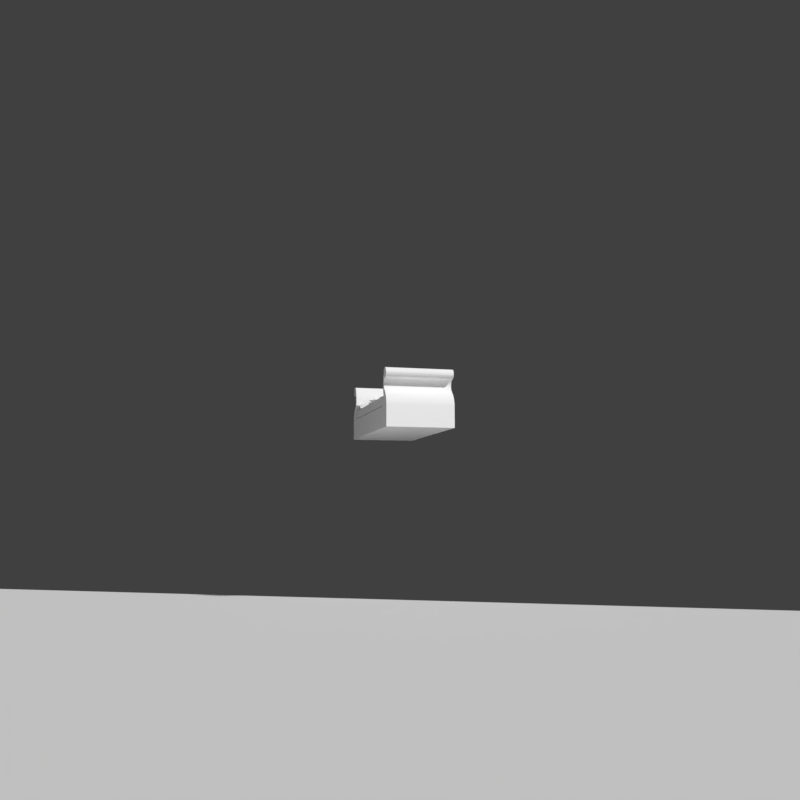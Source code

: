 # Source: nonmanifold.blend  (saved by Blender 2.79.0; exported with 4.5.12 LTS)
import bpy
from mathutils import Matrix  # noqa: F401  (used for matrix-valued properties, if any)

bpy.ops.wm.read_factory_settings(use_empty=True)
scene = bpy.context.scene
scene.name = 'Scene'

# ---- collections
col_collection_1 = bpy.data.collections.new('Collection 1'); scene.collection.children.link(col_collection_1)

# ---- materials (node trees are filled in below, after node groups)
mat_material_1_0 = bpy.data.materials.new('material_1_0')
mat_material_1_0.alpha_threshold = 0.0
mat_material_1_0.use_transparent_shadow = False
mat_material_1_0.diffuse_color = (0.0, 0.0, 0.0, 1.0)
mat_material_1_0.specular_color = (0.4, 0.4, 0.4)
mat_material_1_0.roughness = 0.5
mat_material_1_0.specular_intensity = 1.0
mat_material_0_1_8 = bpy.data.materials.new('material_0_1_8')
mat_material_0_1_8.alpha_threshold = 0.0
mat_material_0_1_8.use_transparent_shadow = False
mat_material_0_1_8.diffuse_color = (1.0, 1.0, 1.0, 1.0)
mat_material_0_1_8.specular_color = (0.4, 0.4, 0.4)
mat_material_0_1_8.roughness = 0.5
mat_material_0_1_8.specular_intensity = 1.0
mat_material_2_2_8 = bpy.data.materials.new('material_2_2_8')
mat_material_2_2_8.alpha_threshold = 0.0
mat_material_2_2_8.use_transparent_shadow = False
mat_material_2_2_8.diffuse_color = (1.0, 1.0, 1.0, 1.0)
mat_material_2_2_8.specular_color = (0.4, 0.4, 0.4)
mat_material_2_2_8.roughness = 0.5
mat_material_2_2_8.specular_intensity = 1.0

# ---- node groups
ng_auto_smooth = bpy.data.node_groups.new('Auto Smooth', 'GeometryNodeTree')
_s = ng_auto_smooth.interface.new_socket(name='Geometry', in_out='OUTPUT', socket_type='NodeSocketGeometry')
_s = ng_auto_smooth.interface.new_socket(name='Geometry', in_out='INPUT', socket_type='NodeSocketGeometry')
_s = ng_auto_smooth.interface.new_socket(name='Angle', in_out='INPUT', socket_type='NodeSocketFloat')
_s.subtype = 'ANGLE'
_s.min_value = 0.0
_s.max_value = 3.142
ng_auto_smooth.is_modifier = True
_N = ng_auto_smooth.nodes; _L = ng_auto_smooth.links
n0 = _N.new('NodeGroupOutput'); n0.name = 'Group Output'; n0.location = (480, -100)
n1 = _N.new('NodeGroupInput'); n1.name = 'Group Input'; n1.location = (-420, -300)
n2 = _N.new('NodeGroupInput'); n2.name = 'Group Input.001'; n2.location = (-60, -100)
n3 = _N.new('GeometryNodeSetShadeSmooth'); n3.name = 'Set Shade Smooth'; n3.location = (120, -100)
n3.domain = 'EDGE'
n4 = _N.new('GeometryNodeSetShadeSmooth'); n4.name = 'Set Shade Smooth.001'; n4.location = (300, -100)
n5 = _N.new('GeometryNodeInputMeshEdgeAngle'); n5.name = 'Edge Angle'; n5.location = (-420, -220)
n6 = _N.new('GeometryNodeInputEdgeSmooth'); n6.name = 'Is Edge Smooth'; n6.location = (-60, -160)
n7 = _N.new('GeometryNodeInputShadeSmooth'); n7.name = 'Is Face Smooth'; n7.location = (-240, -340)
n8 = _N.new('FunctionNodeBooleanMath'); n8.name = 'Boolean Math'; n8.location = (-60, -220)
n9 = _N.new('FunctionNodeCompare'); n9.name = 'Compare'; n9.location = (-240, -180)
n9.operation = 'LESS_EQUAL'
_L.new(n5.outputs[0], n9.inputs[0])
_L.new(n4.outputs[0], n0.inputs[0])
_L.new(n1.outputs[1], n9.inputs[1])
_L.new(n9.outputs[0], n8.inputs[0])
_L.new(n7.outputs[0], n8.inputs[1])
_L.new(n2.outputs[0], n3.inputs[0])
_L.new(n6.outputs[0], n3.inputs[1])
_L.new(n3.outputs[0], n4.inputs[0])
_L.new(n8.outputs[0], n3.inputs[2])
n0.is_active_output = True

# ---- material node trees

# ---- world
world_world = bpy.data.worlds.new('World'); scene.world = world_world
world_world.color = (0.05088, 0.05088, 0.05088)
world_world.use_sun_shadow = False
world_world.sun_shadow_jitter_overblur = 0.0
world_world.cycles.sampling_method = 'MANUAL'

# ---- cameras
cam_camera_001 = bpy.data.cameras.new('Camera.001')
cam_camera_001.clip_start = 0.01
cam_camera_001.clip_end = 170.0
cam_camera_001.lens = 35.0
cam_camera_001.sensor_width = 32.0
cam_camera_001.sensor_height = 18.0
cam_camera_001.display_size = 2.0
cam_camera_001.dof.focus_distance = 0.0
cam_camera_001.dof.aperture_fstop = 128.0
cam_camera_001.dof.aperture_blades = 6

# ---- meshes
me_cube_001 = bpy.data.meshes.new('Cube.001')
me_cube_001.from_pydata([(-0.05, -0.05, -0.05), (-0.05, -0.05, 0.05), (-0.05, 0.05, -0.05), (-0.05, 0.05, 0.05), (0.05, -0.05, -0.05), (0.05, -0.05, 0.05), (0.05, 0.05, -0.05), (0.05, 0.05, 0.05)], [], [(0, 1, 3, 2), (2, 3, 7, 6), (6, 7, 5, 4), (4, 5, 1, 0), (2, 6, 4, 0), (7, 3, 1, 5)])
me_cube_001.use_remesh_preserve_volume = False
me_cube_001.use_remesh_preserve_attributes = False
me_cube_001.use_mirror_vertex_groups = False
me_cube_001.update()
me_mesh11_mesh11_geometry = bpy.data.meshes.new('mesh11_mesh11-geometry')
me_mesh11_mesh11_geometry.from_pydata([(0.3486, -0.1098, -0.185), (-0.3404, -0.1099, -0.1858), (-0.3457, -0.1953, 0.1814), (0.3456, -0.1953, -0.185), (0.3456, -0.1953, 0.1814), (-0.3457, -0.1953, -0.185), (0.3496, -0.08067, 0.1814), (-0.3416, -0.08067, -0.185), (-0.3447, -0.1676, 0.1814), (-0.3416, -0.08067, 0.1814), (0.3496, -0.08067, -0.185), (-0.3444, -0.1601, 0.1814), (-0.3431, -0.1225, 0.1814), (-0.3428, -0.1151, 0.1814), (0.2585, -0.02477, 0.1796), (0.2585, -0.02477, 0.1176), (0.2976, -0.01832, 0.162), (0.3366, -0.007871, 0.162), (0.3596, 0.002329, 0.1796), (0.3596, 0.002329, 0.1159), (0.3596, 0.002329, -0.1157), (0.3596, 0.002329, -0.1794), (0.3285, -0.005998, -0.1725), (0.2895, -0.01644, -0.1725), (0.2585, -0.02477, -0.1831), (0.2585, -0.02477, -0.1191), (-0.2564, -0.01931, -0.1831), (-0.2564, -0.01931, -0.1211), (-0.2955, -0.01285, -0.1655), (-0.3345, -0.002408, -0.1655), (-0.3575, 0.007792, -0.1831), (-0.3575, 0.007792, -0.1193), (-0.3575, 0.007792, 0.1122), (-0.3575, 0.007792, 0.176), (-0.3264, -0.0005342, 0.169), (-0.2875, -0.01098, 0.169), (-0.2564, -0.01931, 0.1796), (-0.2564, -0.01931, 0.1157), (-0.332, 0.03398, -0.1035), (-0.332, 0.03398, -0.06707), (-0.2726, 0.01686, -0.09314), (-0.2135, -0.00467, -0.09314), (-0.1785, -0.02188, -0.1035), (-0.1785, -0.02188, -0.06605), (-0.1785, -0.02188, 0.06989), (-0.1785, -0.02188, 0.1073), (-0.2256, -0.004717, 0.1033), (-0.2848, 0.01681, 0.1033), (-0.332, 0.03398, 0.1095), (-0.332, 0.03398, 0.07192), (0.3386, 0.04308, 0.1174), (0.3386, 0.04308, 0.08101), (0.2807, 0.02166, 0.1071), (0.2233, -0.004146, 0.1071), (0.1896, -0.02388, 0.1174), (0.1896, -0.02388, 0.08), (0.1896, -0.02388, -0.05594), (0.1896, -0.02388, -0.09337), (0.2354, -0.003303, -0.08931), (0.2928, 0.0225, -0.08931), (0.3386, 0.04308, -0.09553), (0.3386, 0.04308, -0.05797), (0.3468, -0.1607, -0.185), (-0.3404, -0.1607, -0.185), (0.347, -0.1537, -0.185), (-0.3404, -0.1517, -0.1858), (0.409, 0.0637, 0.1819), (0.3946, 0.0637, 0.1819), (0.4018, 0.06276, 0.1819), (0.4156, 0.06647, 0.1819), (0.4018, 0.06276, -0.1845), (0.409, 0.0637, -0.1845), (0.4156, 0.06647, -0.1845), (0.3661, 0.0711, 0.1819), (0.3946, 0.0637, -0.1845), (0.4214, 0.07086, -0.1845), (0.3633, 0.06102, 0.1819), (0.4214, 0.07086, 0.1819), (0.3902, 0.05918, -0.1845), (0.3661, 0.0711, -0.1845), (0.3902, 0.05918, 0.1819), (0.4257, 0.07659, 0.1819), (0.3633, 0.06102, -0.1845), (0.4257, 0.07659, -0.1845), (0.3865, 0.05404, 0.1819), (0.3697, 0.08092, 0.1819), (0.3865, 0.05404, -0.1845), (0.3697, 0.08092, -0.1845), (0.3613, 0.05074, 0.1819), (0.4285, 0.08326, 0.1819), (0.3613, 0.05074, -0.1845), (0.4285, 0.08326, -0.1845), (0.3835, 0.04841, 0.1819), (0.3835, 0.04841, -0.1845), (0.3751, 0.09758, -0.1845), (0.3751, 0.09758, 0.1819), (0.3815, 0.04241, 0.1819), (0.3601, 0.04034, 0.1819), (0.4295, 0.09042, 0.1819), (0.3815, 0.04241, -0.1845), (0.4295, 0.09042, -0.1845), (0.3601, 0.04034, -0.1845), (0.3778, 0.1043, -0.1845), (0.4285, 0.09758, 0.1819), (0.4285, 0.09758, -0.1845), (0.3803, 0.03617, 0.1819), (0.3803, 0.03617, -0.1845), (0.3598, 0.02987, 0.1819), (0.3778, 0.1043, 0.1819), (0.4257, 0.1043, 0.1819), (0.3598, 0.02987, -0.1845), (0.3822, 0.11, -0.1845), (0.4257, 0.1043, -0.1845), (0.3801, 0.02983, 0.1819), (0.3801, 0.02983, -0.1845), (0.3603, 0.01942, 0.1819), (0.4214, 0.11, 0.1819), (0.3822, 0.11, 0.1819), (0.3809, 0.02353, 0.1819), (0.3603, 0.01942, -0.1845), (0.388, 0.1144, 0.1819), (0.4214, 0.11, -0.1845), (0.3809, 0.02353, -0.1845), (0.3616, 0.009033, 0.1819), (0.3825, 0.01741, 0.1819), (0.4156, 0.1144, 0.1819), (0.388, 0.1144, -0.1845), (0.3825, 0.01741, -0.1845), (0.3616, 0.009033, -0.1845), (0.3851, 0.0116, 0.1819), (0.4156, 0.1144, -0.1845), (0.3946, 0.1171, 0.1819), (0.409, 0.1171, 0.1819), (0.3851, 0.0116, -0.1845), (0.3638, -0.00121, 0.1819), (0.3885, 0.006234, 0.1819), (0.409, 0.1171, -0.1845), (0.3946, 0.1171, -0.1845), (0.3885, 0.006234, -0.1845), (0.3638, -0.00121, -0.1845), (0.3926, 0.001428, 0.1819), (0.4018, 0.1181, 0.1819), (0.4018, 0.1181, -0.1845), (0.3926, 0.001428, -0.1845), (0.3667, -0.01125, 0.1819), (0.3974, -0.00271, 0.1819), (0.3974, -0.00271, -0.1845), (0.3667, -0.01125, -0.1845), (0.4034, -0.007458, 0.1819), (0.4034, -0.007458, -0.1845), (0.3705, -0.02101, 0.1819), (0.4085, -0.01219, 0.1819), (0.4085, -0.01219, -0.1845), (0.3705, -0.02101, -0.1845), (0.4133, -0.01725, 0.1819), (0.4133, -0.01725, -0.1845), (0.3751, -0.03044, 0.1819), (0.4178, -0.02263, 0.1819), (0.4178, -0.02263, -0.1845), (0.3751, -0.03044, -0.1845), (0.4218, -0.02829, 0.1819), (0.4218, -0.02829, -0.1845), (0.3746, -0.0356, 0.1819), (0.4255, -0.03422, 0.1819), (0.4255, -0.03422, -0.1845), (0.3746, -0.0356, -0.1845), (0.3736, -0.04069, 0.1819), (0.4288, -0.04038, 0.1819), (0.4288, -0.04038, -0.1845), (0.3736, -0.04069, -0.1845), (0.3723, -0.04568, 0.1819), (0.4317, -0.04675, -0.1845), (0.3723, -0.04568, -0.1845), (0.4317, -0.04675, 0.1819), (0.3705, -0.05054, 0.1819), (0.4341, -0.0533, -0.1845), (0.3705, -0.05054, -0.1845), (0.4341, -0.0533, 0.1819), (0.3683, -0.05523, 0.1819), (0.436, -0.06, -0.1845), (0.3683, -0.05523, -0.1845), (0.3657, -0.05972, 0.1819), (0.436, -0.06, 0.1819), (0.3657, -0.05972, -0.1845), (0.4375, -0.06681, -0.1845), (0.3627, -0.06397, -0.1845), (0.3627, -0.06397, 0.1819), (0.4375, -0.06681, 0.1819), (0.4386, -0.07372, -0.1845), (0.3594, -0.06795, -0.1845), (0.3594, -0.06795, 0.1819), (0.4386, -0.07372, 0.1819), (0.3558, -0.07164, -0.1845), (0.3558, -0.07164, 0.1819), (0.4392, -0.08067, -0.1845), (0.3518, -0.075, -0.1845), (0.3518, -0.075, 0.1819), (0.4392, -0.08067, 0.1819), (0.3476, -0.07802, -0.1845), (0.3476, -0.07802, 0.1819), (0.4392, -0.1953, -0.1845), (0.3432, -0.08067, -0.1845), (0.3432, -0.08067, 0.1819), (0.4392, -0.1953, 0.1819), (0.3432, -0.1953, 0.1819), (0.3432, -0.1953, -0.1845), (0.4392, -0.1953, -0.1845), (0.4392, -0.1953, 0.1819), (0.4392, -0.08067, -0.1845), (0.3432, -0.1953, -0.1845), (0.3432, -0.1953, 0.1819), (0.4392, -0.08067, 0.1819), (0.4386, -0.07372, -0.1845), (0.3432, -0.08067, -0.1845), (0.3432, -0.08067, 0.1819), (0.4386, -0.07372, 0.1819), (0.4375, -0.06681, -0.1845), (0.3476, -0.07802, -0.1845), (0.3476, -0.07802, 0.1819), (0.4375, -0.06681, 0.1819), (0.436, -0.06, -0.1845), (0.3518, -0.075, -0.1845), (0.3518, -0.075, 0.1819), (0.436, -0.06, 0.1819), (0.4341, -0.0533, -0.1845), (0.3558, -0.07164, -0.1845), (0.3558, -0.07164, 0.1819), (0.4341, -0.0533, 0.1819), (0.4317, -0.04675, -0.1845), (0.3594, -0.06795, -0.1845), (0.3594, -0.06795, 0.1819), (0.4317, -0.04675, 0.1819), (0.4288, -0.04038, -0.1845), (0.3627, -0.06397, -0.1845), (0.3627, -0.06397, 0.1819), (0.4288, -0.04038, 0.1819), (0.4255, -0.03422, -0.1845), (0.3657, -0.05972, -0.1845), (0.3657, -0.05972, 0.1819), (0.4255, -0.03422, 0.1819), (0.4218, -0.02829, -0.1845), (0.3683, -0.05523, -0.1845), (0.3683, -0.05523, 0.1819), (0.4218, -0.02829, 0.1819), (0.4178, -0.02263, -0.1845), (0.3705, -0.05054, -0.1845), (0.3705, -0.05054, 0.1819), (0.4178, -0.02263, 0.1819), (0.4133, -0.01725, -0.1845), (0.3723, -0.04568, -0.1845), (0.3723, -0.04568, 0.1819), (0.4133, -0.01725, 0.1819), (0.4085, -0.01219, -0.1845), (0.3736, -0.04069, -0.1845), (0.3736, -0.04069, 0.1819), (0.4085, -0.01219, 0.1819), (0.4034, -0.007458, -0.1845), (0.3746, -0.0356, -0.1845), (0.3746, -0.0356, 0.1819), (0.4034, -0.007458, 0.1819), (0.3751, -0.03044, -0.1845), (0.3751, -0.03044, 0.1819), (0.3705, -0.02101, -0.1845), (0.3705, -0.02101, 0.1819), (0.3667, -0.01125, -0.1845), (0.3667, -0.01125, 0.1819), (0.3638, -0.00121, -0.1845), (0.3638, -0.00121, 0.1819), (0.3616, 0.009033, -0.1845), (0.3616, 0.009033, 0.1819), (0.3603, 0.01942, -0.1845), (0.3603, 0.01942, 0.1819), (0.3598, 0.02987, -0.1845), (0.3598, 0.02987, 0.1819), (0.3601, 0.04034, -0.1845), (0.3601, 0.04034, 0.1819), (0.3613, 0.05074, -0.1845), (0.3613, 0.05074, 0.1819), (0.3633, 0.06102, -0.1845), (0.3633, 0.06102, 0.1819), (0.3661, 0.0711, -0.1845), (0.3661, 0.0711, 0.1819), (0.3697, 0.08092, -0.1845), (0.3697, 0.08092, 0.1819), (0.3751, 0.09758, -0.1845), (0.3751, 0.09758, 0.1819), (0.3778, 0.1043, -0.1845), (0.3778, 0.1043, 0.1819), (0.3822, 0.11, -0.1845), (0.3822, 0.11, 0.1819), (0.388, 0.1144, -0.1845), (0.388, 0.1144, 0.1819), (0.3946, 0.1171, -0.1845), (0.3946, 0.1171, 0.1819), (0.4018, 0.1181, -0.1845), (0.4018, 0.1181, 0.1819), (0.409, 0.1171, -0.1845), (0.409, 0.1171, 0.1819), (0.4156, 0.1144, -0.1845), (0.4156, 0.1144, 0.1819), (0.4214, 0.11, -0.1845), (0.4214, 0.11, 0.1819), (0.4257, 0.1043, -0.1845), (0.4257, 0.1043, 0.1819), (0.4285, 0.09758, -0.1845), (0.4285, 0.09758, 0.1819), (0.4295, 0.09042, -0.1845), (0.4295, 0.09042, 0.1819), (0.4285, 0.08326, -0.1845), (0.4285, 0.08326, 0.1819), (0.4257, 0.07659, -0.1845), (0.4257, 0.07659, 0.1819), (0.4214, 0.07086, -0.1845), (0.4214, 0.07086, 0.1819), (0.4156, 0.06647, -0.1845), (0.4156, 0.06647, 0.1819), (0.409, 0.0637, -0.1845), (0.409, 0.0637, 0.1819), (0.4018, 0.06276, -0.1845), (0.4018, 0.06276, 0.1819), (0.3946, 0.0637, -0.1845), (0.3946, 0.0637, 0.1819), (0.3902, 0.05918, -0.1845), (0.3902, 0.05918, 0.1819), (0.3865, 0.05404, -0.1845), (0.3865, 0.05404, 0.1819), (0.3835, 0.04841, -0.1845), (0.3835, 0.04841, 0.1819), (0.3815, 0.04241, -0.1845), (0.3815, 0.04241, 0.1819), (0.3803, 0.03617, -0.1845), (0.3803, 0.03617, 0.1819), (0.3801, 0.02983, -0.1845), (0.3801, 0.02983, 0.1819), (0.3809, 0.02353, -0.1845), (0.3809, 0.02353, 0.1819), (0.3825, 0.01741, -0.1845), (0.3825, 0.01741, 0.1819), (0.3851, 0.0116, -0.1845), (0.3851, 0.0116, 0.1819), (0.3885, 0.006234, -0.1845), (0.3885, 0.006234, 0.1819), (0.3926, 0.001428, -0.1845), (0.3926, 0.001428, 0.1819), (0.3483, -0.1174, -0.185), (-0.3404, -0.1181, -0.1858), (-0.3723, -0.07564, -0.1831), (0.3786, -0.07564, -0.1831), (-0.3723, -0.02852, -0.1831), (-0.3723, -0.07564, 0.1796), (0.3786, -0.02852, -0.1831), (0.3786, -0.07564, 0.1796), (-0.3723, -0.02852, 0.1796), (0.3786, -0.02852, 0.1796), (-0.4062, 0.0637, -0.1858), (-0.3918, 0.0637, -0.1858), (-0.399, 0.06276, -0.1858), (-0.4128, 0.06647, -0.1858), (-0.399, 0.06276, 0.1806), (-0.4062, 0.0637, 0.1806), (-0.3633, 0.0711, -0.1858), (-0.3918, 0.0637, 0.1806), (-0.4128, 0.06647, 0.1806), (-0.3605, 0.06102, -0.1858), (-0.4186, 0.07086, -0.1858), (-0.3874, 0.05918, 0.1806), (-0.3633, 0.0711, 0.1806), (-0.4186, 0.07086, 0.1806), (-0.3874, 0.05918, -0.1858), (-0.423, 0.07659, -0.1858), (-0.3605, 0.06102, 0.1806), (-0.3837, 0.05404, -0.1858), (-0.3669, 0.08092, -0.1858), (-0.3837, 0.05404, 0.1806), (-0.423, 0.07659, 0.1806), (-0.3585, 0.05074, -0.1858), (-0.3669, 0.08092, 0.1806), (-0.4257, 0.08326, -0.1858), (-0.3585, 0.05074, 0.1806), (-0.3807, 0.04841, -0.1858), (-0.3807, 0.04841, 0.1806), (-0.3723, 0.09758, 0.1806), (-0.3723, 0.09758, -0.1858), (-0.4257, 0.08326, 0.1806), (-0.3787, 0.04241, -0.1858), (-0.3573, 0.04034, -0.1858), (-0.4267, 0.09042, -0.1858), (-0.3787, 0.04241, 0.1806), (-0.3573, 0.04034, 0.1806), (-0.375, 0.1043, 0.1806), (-0.4267, 0.09042, 0.1806), (-0.4257, 0.09758, -0.1858), (-0.3775, 0.03617, -0.1858), (-0.3775, 0.03617, 0.1806), (-0.357, 0.02987, -0.1858), (-0.375, 0.1043, -0.1858), (-0.4257, 0.09758, 0.1806), (-0.423, 0.1043, -0.1858), (-0.357, 0.02987, 0.1806), (-0.3794, 0.11, 0.1806), (-0.423, 0.1043, 0.1806), (-0.3773, 0.02983, -0.1858), (-0.3773, 0.02983, 0.1806), (-0.3575, 0.01942, -0.1858), (-0.4186, 0.11, -0.1858), (-0.3794, 0.11, -0.1858), (-0.3781, 0.02353, -0.1858), (-0.3575, 0.01942, 0.1806), (-0.3852, 0.1144, -0.1858), (-0.4186, 0.11, 0.1806), (-0.3781, 0.02353, 0.1806), (-0.3588, 0.009033, -0.1858), (-0.3797, 0.01741, -0.1858), (-0.4128, 0.1144, -0.1858), (-0.3852, 0.1144, 0.1806), (-0.3797, 0.01741, 0.1806), (-0.3588, 0.009033, 0.1806), (-0.3823, 0.0116, -0.1858), (-0.4128, 0.1144, 0.1806), (-0.3918, 0.1171, -0.1858), (-0.4062, 0.1171, -0.1858), (-0.3823, 0.0116, 0.1806), (-0.361, -0.00121, -0.1858), (-0.3857, 0.006234, -0.1858), (-0.4062, 0.1171, 0.1806), (-0.3918, 0.1171, 0.1806), (-0.3857, 0.006234, 0.1806), (-0.361, -0.00121, 0.1806), (-0.3898, 0.001428, -0.1858), (-0.399, 0.1181, -0.1858), (-0.399, 0.1181, 0.1806), (-0.3898, 0.001428, 0.1806), (-0.3639, -0.01125, -0.1858), (-0.3946, -0.00271, -0.1858), (-0.3946, -0.00271, 0.1806), (-0.3639, -0.01125, 0.1806), (-0.4006, -0.007458, -0.1858), (-0.4006, -0.007458, 0.1806), (-0.3677, -0.02101, -0.1858), (-0.4057, -0.01219, -0.1858), (-0.4057, -0.01219, 0.1806), (-0.3677, -0.02101, 0.1806), (-0.4105, -0.01725, -0.1858), (-0.4105, -0.01725, 0.1806), (-0.3723, -0.03044, -0.1858), (-0.415, -0.02263, -0.1858), (-0.415, -0.02263, 0.1806), (-0.3723, -0.03044, 0.1806), (-0.419, -0.02829, -0.1858), (-0.419, -0.02829, 0.1806), (-0.3718, -0.0356, -0.1858), (-0.4227, -0.03422, -0.1858), (-0.4227, -0.03422, 0.1806), (-0.3718, -0.0356, 0.1806), (-0.3708, -0.04069, -0.1858), (-0.426, -0.04038, -0.1858), (-0.426, -0.04038, 0.1806), (-0.3708, -0.04069, 0.1806), (-0.3695, -0.04568, -0.1858), (-0.4289, -0.04675, 0.1806), (-0.3695, -0.04568, 0.1806), (-0.4289, -0.04675, -0.1858), (-0.3677, -0.05054, -0.1858), (-0.4313, -0.0533, 0.1806), (-0.3677, -0.05054, 0.1806), (-0.4313, -0.0533, -0.1858), (-0.3655, -0.05523, -0.1858), (-0.4332, -0.06, 0.1806), (-0.3655, -0.05523, 0.1806), (-0.3629, -0.05972, -0.1858), (-0.4332, -0.06, -0.1858), (-0.3629, -0.05972, 0.1806), (-0.4348, -0.06681, 0.1806), (-0.3599, -0.06397, 0.1806), (-0.3599, -0.06397, -0.1858), (-0.4348, -0.06681, -0.1858), (-0.4358, -0.07372, 0.1806), (-0.3566, -0.06795, 0.1806), (-0.3566, -0.06795, -0.1858), (-0.4358, -0.07372, -0.1858), (-0.353, -0.07164, 0.1806), (-0.353, -0.07164, -0.1858), (-0.4364, -0.08067, 0.1806), (-0.3491, -0.075, 0.1806), (-0.3491, -0.075, -0.1858), (-0.4364, -0.08067, -0.1858), (-0.3448, -0.07802, 0.1806), (-0.3448, -0.07802, -0.1858), (-0.4364, -0.1953, 0.1806), (-0.3404, -0.08067, 0.1806), (-0.3404, -0.08067, -0.1858), (-0.4364, -0.1953, -0.1858), (-0.3404, -0.1953, -0.1858), (-0.3404, -0.1953, 0.1806), (0.2902, -0.03212, 0.1301), (0.3418, -0.03324, -0.07085), (0.3342, -0.02716, 0.06056), (0.2982, -0.03398, -0.006473), (0.3583, -0.0002812, -0.1124), (0.3342, -0.02716, 0.1159), (0.2585, -0.02477, 0.01907), (0.294, -0.033, -0.145), (0.3596, 0.002329, -0.1157), (0.3596, 0.002329, -0.1794), (0.3362, -0.01122, 0.154), (0.2585, -0.02477, 0.1176), (0.3295, -0.008061, -0.1648), (0.3596, 0.002329, 0.1159), (0.3366, -0.007871, 0.162), (0.3596, 0.002329, 0.1796), (0.2585, -0.02477, 0.1796), (0.2886, 0.002404, 0.1175), (0.2585, -0.02477, -0.1191), (0.3285, -0.005998, -0.1725), (0.3228, 0.01516, -0.1157), (0.2962, -0.02088, 0.1561), (0.2585, -0.02477, -0.1831), (0.2895, -0.01644, -0.1725), (0.3328, 0.01743, 0.1183), (0.3561, 0.003553, 0.09999), (0.2976, -0.01832, 0.162), (0.296, -0.0147, 0.1543), (0.3084, 0.01182, -0.102), (0.3263, -0.00405, -0.1648), (0.3228, 0.01516, -0.05083), (0.3346, -0.007438, 0.1602), (-0.2881, -0.02666, -0.1335), (-0.3397, -0.02778, 0.06741), (-0.3321, -0.0217, -0.06401), (-0.2961, -0.02852, 0.003028), (-0.3562, 0.005182, 0.1089), (-0.3321, -0.0217, -0.1193), (-0.2564, -0.01931, -0.02252), (-0.2919, -0.02754, 0.1416), (-0.3575, 0.007792, 0.1122), (-0.3575, 0.007792, 0.176), (-0.3341, -0.005757, -0.1575), (-0.2564, -0.01931, -0.1211), (-0.3274, -0.002598, 0.1613), (-0.3575, 0.007792, -0.1193), (-0.3345, -0.002408, -0.1655), (-0.3575, 0.007792, -0.1831), (-0.2564, -0.01931, -0.1831), (-0.2866, 0.007867, -0.121), (-0.2564, -0.01931, 0.1157), (-0.3264, -0.0005342, 0.169), (-0.3208, 0.02063, 0.1122), (-0.2942, -0.01542, -0.1595), (-0.2564, -0.01931, 0.1796), (-0.2875, -0.01098, 0.169), (-0.3307, 0.02289, -0.1218), (-0.354, 0.009016, -0.1034), (-0.2955, -0.01285, -0.1655), (-0.294, -0.009233, -0.1577), (-0.3063, 0.01729, 0.09859), (-0.3242, 0.001413, 0.1613), (-0.3208, 0.02063, 0.04738), (-0.3325, -0.001975, -0.1636), (-0.2842, 0.03417, -0.0744), (-0.2062, 0.02235, 0.04358), (-0.2176, 0.01749, -0.03357), (-0.2721, 0.03422, 0.005786), (-0.1805, -0.01864, 0.06796), (-0.2176, 0.01749, -0.06605), (-0.332, 0.03398, -0.009215), (-0.2785, 0.03419, 0.08714), (-0.1785, -0.02188, 0.06989), (-0.1785, -0.02188, 0.1073), (-0.2142, -0.0008222, -0.08844), (-0.332, 0.03398, -0.06707), (-0.2242, -0.002667, 0.09873), (-0.1785, -0.02188, -0.06605), (-0.2135, -0.00467, -0.09314), (-0.1785, -0.02188, -0.1035), (-0.332, 0.03398, -0.1035), (-0.2857, -0.004009, -0.06702), (-0.332, 0.03398, 0.07192), (-0.2256, -0.004717, 0.1033), (-0.2337, -0.02692, 0.06989), (-0.2748, 0.02008, -0.08966), (-0.332, 0.03398, 0.1095), (-0.2848, 0.01681, 0.1033), (-0.2187, -0.03196, -0.06748), (-0.1837, -0.02237, -0.05672), (-0.2726, 0.01686, -0.09314), (-0.2749, 0.01322, -0.08858), (-0.2556, -0.01954, 0.06189), (-0.2289, -0.006337, 0.09873), (-0.2337, -0.02692, 0.03183), (-0.2165, -0.004642, -0.09204), (0.291, 0.03977, 0.08834), (0.214, 0.02227, -0.02964), (0.2257, 0.01825, 0.04752), (0.2789, 0.03893, 0.00816), (0.1914, -0.02049, -0.05401), (0.2257, 0.01825, 0.08), (0.3386, 0.04308, 0.02316), (0.2853, 0.03937, -0.0732), (0.1896, -0.02388, -0.05594), (0.1896, -0.02388, -0.09337), (0.2237, -0.0002572, 0.1024), (0.3386, 0.04308, 0.08101), (0.2338, -0.001366, -0.08479), (0.1896, -0.02388, 0.08), (0.2233, -0.004146, 0.1071), (0.1896, -0.02388, 0.1174), (0.3386, 0.04308, 0.1174), (0.2953, 0.001803, 0.08097), (0.3386, 0.04308, -0.05797), (0.2354, -0.003303, -0.08931), (0.2451, -0.02485, -0.05594), (0.2826, 0.02503, 0.1036), (0.3386, 0.04308, -0.09553), (0.2928, 0.0225, -0.08931), (0.2304, -0.03099, 0.08143), (0.1949, -0.02397, 0.07067), (0.2807, 0.02166, 0.1071), (0.2832, 0.01819, 0.1025), (0.2664, -0.01589, -0.04795), (0.2388, -0.004678, -0.08479), (0.2451, -0.02485, -0.01788), (0.2263, -0.003896, 0.106), (-0.3457, -0.1953, 0.1814), (-0.3457, -0.1953, -0.185), (0.3456, -0.1953, 0.1814), (-0.3447, -0.1676, 0.1814), (0.3456, -0.1953, -0.185), (-0.3416, -0.08067, -0.185), (-0.3444, -0.1601, 0.1814), (0.3432, -0.1676, 0.1814), (-0.3416, -0.08067, 0.1814), (0.3496, -0.08067, -0.185), (-0.3431, -0.1225, 0.1814), (0.3432, -0.1601, 0.1814), (0.3496, -0.08067, 0.1814), (-0.3428, -0.1151, 0.1814), (0.3432, -0.1225, 0.1814), (0.3432, -0.1151, 0.1814), (-0.3723, -0.02852, -0.1831), (0.3786, -0.07564, -0.1831), (-0.3723, -0.07564, -0.1831), (0.3786, -0.02852, -0.1831), (-0.3723, -0.07564, 0.1796), (0.3786, -0.02852, 0.1796), (0.3786, -0.07564, 0.1796), (-0.3723, -0.02852, 0.1796), (-0.4364, -0.1953, 0.1806), (-0.4364, -0.1953, -0.1858), (-0.4364, -0.08067, 0.1806), (-0.3404, -0.1953, 0.1806), (-0.3404, -0.1953, -0.1858), (-0.4364, -0.08067, -0.1858), (-0.4358, -0.07372, 0.1806), (-0.3404, -0.08067, 0.1806), (-0.3404, -0.08067, -0.1858), (-0.4358, -0.07372, -0.1858), (-0.4348, -0.06681, 0.1806), (-0.3448, -0.07802, 0.1806), (-0.3448, -0.07802, -0.1858), (-0.4348, -0.06681, -0.1858), (-0.4332, -0.06, 0.1806), (-0.3491, -0.075, 0.1806), (-0.3491, -0.075, -0.1858), (-0.4332, -0.06, -0.1858), (-0.4313, -0.0533, 0.1806), (-0.353, -0.07164, 0.1806), (-0.353, -0.07164, -0.1858), (-0.4313, -0.0533, -0.1858), (-0.4289, -0.04675, 0.1806), (-0.3566, -0.06795, 0.1806), (-0.3566, -0.06795, -0.1858), (-0.4289, -0.04675, -0.1858), (-0.426, -0.04038, 0.1806), (-0.3599, -0.06397, 0.1806), (-0.3599, -0.06397, -0.1858), (-0.426, -0.04038, -0.1858), (-0.4227, -0.03422, 0.1806), (-0.3629, -0.05972, 0.1806), (-0.3629, -0.05972, -0.1858), (-0.4227, -0.03422, -0.1858), (-0.419, -0.02829, 0.1806), (-0.3655, -0.05523, 0.1806), (-0.3655, -0.05523, -0.1858), (-0.419, -0.02829, -0.1858), (-0.415, -0.02263, 0.1806), (-0.3677, -0.05054, 0.1806), (-0.3677, -0.05054, -0.1858), (-0.415, -0.02263, -0.1858), (-0.4105, -0.01725, 0.1806), (-0.3695, -0.04568, 0.1806), (-0.3695, -0.04568, -0.1858), (-0.4105, -0.01725, -0.1858), (-0.4057, -0.01219, 0.1806), (-0.3708, -0.04069, 0.1806), (-0.3708, -0.04069, -0.1858), (-0.4057, -0.01219, -0.1858), (-0.4006, -0.007458, 0.1806), (-0.3718, -0.0356, 0.1806), (-0.3718, -0.0356, -0.1858), (-0.4006, -0.007458, -0.1858), (-0.3723, -0.03044, 0.1806), (-0.3723, -0.03044, -0.1858), (-0.3677, -0.02101, 0.1806), (-0.3677, -0.02101, -0.1858), (-0.3639, -0.01125, 0.1806), (-0.3639, -0.01125, -0.1858), (-0.361, -0.00121, 0.1806), (-0.361, -0.00121, -0.1858), (-0.3588, 0.009033, 0.1806), (-0.3588, 0.009033, -0.1858), (-0.3575, 0.01942, 0.1806), (-0.3575, 0.01942, -0.1858), (-0.357, 0.02987, 0.1806), (-0.357, 0.02987, -0.1858), (-0.3573, 0.04034, 0.1806), (-0.3573, 0.04034, -0.1858), (-0.3585, 0.05074, 0.1806), (-0.3585, 0.05074, -0.1858), (-0.3605, 0.06102, 0.1806), (-0.3605, 0.06102, -0.1858), (-0.3633, 0.0711, 0.1806), (-0.3633, 0.0711, -0.1858), (-0.3669, 0.08092, 0.1806), (-0.3669, 0.08092, -0.1858), (-0.3723, 0.09758, 0.1806), (-0.3723, 0.09758, -0.1858), (-0.375, 0.1043, 0.1806), (-0.375, 0.1043, -0.1858), (-0.3794, 0.11, 0.1806), (-0.3794, 0.11, -0.1858), (-0.3852, 0.1144, 0.1806), (-0.3852, 0.1144, -0.1858), (-0.3918, 0.1171, 0.1806), (-0.3918, 0.1171, -0.1858), (-0.399, 0.1181, 0.1806), (-0.399, 0.1181, -0.1858), (-0.4062, 0.1171, 0.1806), (-0.4062, 0.1171, -0.1858), (-0.4128, 0.1144, 0.1806), (-0.4128, 0.1144, -0.1858), (-0.4186, 0.11, 0.1806), (-0.4186, 0.11, -0.1858), (-0.423, 0.1043, 0.1806), (-0.423, 0.1043, -0.1858), (-0.4257, 0.09758, 0.1806), (-0.4257, 0.09758, -0.1858), (-0.4267, 0.09042, 0.1806), (-0.4267, 0.09042, -0.1858), (-0.4257, 0.08326, 0.1806), (-0.4257, 0.08326, -0.1858), (-0.423, 0.07659, 0.1806), (-0.423, 0.07659, -0.1858), (-0.4186, 0.07086, 0.1806), (-0.4186, 0.07086, -0.1858), (-0.4128, 0.06647, 0.1806), (-0.4128, 0.06647, -0.1858), (-0.4062, 0.0637, 0.1806), (-0.4062, 0.0637, -0.1858), (-0.399, 0.06276, 0.1806), (-0.399, 0.06276, -0.1858), (-0.3918, 0.0637, 0.1806), (-0.3918, 0.0637, -0.1858), (-0.3874, 0.05918, 0.1806), (-0.3874, 0.05918, -0.1858), (-0.3837, 0.05404, 0.1806), (-0.3837, 0.05404, -0.1858), (-0.3807, 0.04841, 0.1806), (-0.3807, 0.04841, -0.1858), (-0.3787, 0.04241, 0.1806), (-0.3787, 0.04241, -0.1858), (-0.3775, 0.03617, 0.1806), (-0.3775, 0.03617, -0.1858), (-0.3773, 0.02983, 0.1806), (-0.3773, 0.02983, -0.1858), (-0.3781, 0.02353, 0.1806), (-0.3781, 0.02353, -0.1858), (-0.3797, 0.01741, 0.1806), (-0.3797, 0.01741, -0.1858), (-0.3823, 0.0116, 0.1806), (-0.3823, 0.0116, -0.1858), (-0.3857, 0.006234, 0.1806), (-0.3857, 0.006234, -0.1858), (-0.3898, 0.001428, 0.1806), (-0.3898, 0.001428, -0.1858)], [(0, 1), (23, 22), (37, 36), (19, 20), (49, 48), (16, 17), (38, 39), (58, 57), (31, 30), (48, 47), (17, 18), (43, 44), (56, 57), (25, 24), (26, 28), (50, 51), (55, 56), (19, 18), (36, 35), (40, 41), (59, 58), (26, 27), (32, 33), (53, 54), (41, 42), (34, 33), (43, 42), (52, 53), (14, 16), (20, 21), (24, 23), (61, 60), (28, 29), (22, 21), (35, 34), (47, 46), (14, 15), (29, 30), (31, 32), (44, 45), (60, 59), (38, 40), (46, 45), (50, 52), (55, 54), (62, 63), (64, 65), (335, 337), (260, 257), (332, 334), (273, 271), (238, 234), (271, 269), (256, 252), (258, 254), (330, 332), (338, 340), (293, 295), (233, 229), (308, 310), (295, 297), (231, 227), (252, 248), (341, 343), (250, 246), (306, 308), (217, 213), (227, 223), (266, 264), (280, 278), (245, 241), (224, 220), (304, 306), (309, 311), (215, 211), (284, 286), (243, 239), (207, 211), (254, 250), (263, 261), (284, 282), (325, 327), (220, 216), (297, 299), (218, 214), (229, 225), (264, 262), (292, 294), (319, 321), (315, 317), (235, 231), (208, 211), (240, 236), (261, 258), (290, 292), (209, 206), (213, 209), (222, 218), (268, 266), (278, 276), (299, 301), (288, 290), (313, 315), (320, 321), (331, 333), (246, 242), (255, 251), (302, 304), (311, 313), (270, 268), (276, 274), (279, 277), (206, 207), (248, 244), (324, 326), (237, 233), (260, 261), (274, 272), (281, 279), (329, 331), (230, 226), (327, 329), (334, 336), (307, 309), (322, 324), (337, 339), (232, 228), (336, 338), (339, 341), (257, 253), (320, 322), (214, 210), (259, 255), (296, 298), (305, 307), (216, 212), (286, 288), (253, 249), (267, 265), (283, 281), (285, 287), (312, 314), (244, 240), (239, 235), (242, 238), (251, 247), (219, 215), (272, 270), (328, 330), (213, 214), (225, 221), (228, 224), (265, 263), (283, 285), (289, 291), (226, 222), (318, 320), (223, 219), (294, 296), (212, 208), (241, 237), (275, 273), (210, 209), (221, 217), (247, 243), (269, 267), (291, 293), (300, 302), (317, 319), (323, 325), (310, 312), (207, 210), (262, 260), (298, 300), (206, 208), (340, 342), (236, 232), (277, 275), (316, 318), (234, 230), (282, 280), (287, 289), (321, 323), (303, 305), (326, 328), (333, 335), (249, 245), (301, 303), (314, 316), (344, 345), (346, 347), (347, 350), (352, 348), (349, 352), (353, 352), (346, 348), (350, 353), (351, 353), (349, 346), (347, 351), (351, 349), (348, 350), (625, 628), (628, 632), (634, 630), (632, 635), (628, 633), (625, 629), (622, 625), (627, 630), (631, 627), (623, 626), (624, 622), (635, 637), (622, 623), (623, 627), (635, 630), (632, 636), (775, 777), (700, 697), (772, 774), (713, 711), (678, 674), (711, 709), (696, 692), (698, 694), (770, 772), (778, 780), (733, 735), (673, 669), (748, 750), (735, 737), (671, 667), (692, 688), (781, 783), (690, 686), (746, 748), (657, 653), (667, 663), (706, 704), (720, 718), (685, 681), (664, 660), (744, 746), (749, 751), (655, 651), (724, 726), (683, 679), (647, 651), (694, 690), (703, 701), (724, 722), (765, 767), (660, 656), (737, 739), (658, 654), (669, 665), (704, 702), (732, 734), (759, 761), (755, 757), (675, 671), (648, 651), (680, 676), (701, 698), (730, 732), (649, 646), (653, 649), (662, 658), (708, 706), (718, 716), (739, 741), (728, 730), (753, 755), (760, 761), (771, 773), (686, 682), (695, 691), (742, 744), (751, 753), (710, 708), (716, 714), (719, 717), (646, 647), (688, 684), (764, 766), (677, 673), (700, 701), (714, 712), (721, 719), (769, 771), (670, 666), (767, 769), (774, 776), (747, 749), (762, 764), (777, 779), (672, 668), (776, 778), (779, 781), (697, 693), (760, 762), (654, 650), (699, 695), (736, 738), (745, 747), (656, 652), (726, 728), (693, 689), (707, 705), (723, 721), (725, 727), (752, 754), (684, 680), (679, 675), (682, 678), (691, 687), (659, 655), (712, 710), (768, 770), (653, 654), (665, 661), (668, 664), (705, 703), (723, 725), (729, 731), (666, 662), (758, 760), (663, 659), (734, 736), (652, 648), (681, 677), (715, 713), (650, 649), (661, 657), (687, 683), (709, 707), (731, 733), (740, 742), (757, 759), (763, 765), (750, 752), (647, 650), (702, 700), (738, 740), (646, 648), (780, 782), (676, 672), (717, 715), (756, 758), (674, 670), (722, 720), (727, 729), (761, 763), (743, 745), (766, 768), (773, 775), (689, 685), (741, 743), (754, 756)], [(2, 3, 4), (3, 2, 5), (6, 2, 4), (2, 7, 5), (5, 7, 3), (8, 2, 6), (7, 2, 9), (3, 7, 10), (11, 8, 6), (9, 2, 8), (6, 7, 9), (7, 6, 10), (12, 11, 6), (9, 8, 11), (13, 6, 9), (12, 6, 13), (9, 11, 12), (13, 9, 12), (66, 67, 68), (67, 66, 69), (67, 70, 68), (66, 68, 71), (66, 72, 69), (73, 67, 69), (70, 67, 74), (71, 68, 70), (71, 72, 66), (75, 69, 72), (73, 76, 67), (73, 69, 77), (74, 67, 78), (74, 71, 70), (72, 71, 79), (77, 69, 75), (72, 79, 75), (76, 80, 67), (79, 76, 73), (73, 77, 81), (78, 67, 80), (78, 82, 74), (71, 74, 79), (75, 81, 77), (75, 79, 83), (76, 84, 80), (82, 76, 79), (73, 85, 79), (85, 73, 81), (80, 86, 78), (86, 82, 78), (74, 82, 79), (81, 75, 83), (87, 83, 79), (88, 84, 76), (84, 86, 80), (82, 88, 76), (87, 79, 85), (85, 81, 89), (82, 86, 90), (83, 89, 81), (83, 87, 91), (88, 92, 84), (84, 93, 86), (88, 82, 90), (85, 94, 87), (85, 89, 95), (86, 93, 90), (91, 89, 83), (94, 91, 87), (92, 88, 96), (92, 93, 84), (90, 97, 88), (94, 85, 95), (95, 89, 98), (99, 90, 93), (91, 98, 89), (91, 94, 100), (97, 96, 88), (99, 92, 96), (92, 99, 93), (97, 90, 101), (94, 95, 102), (103, 95, 98), (90, 99, 101), (98, 91, 100), (100, 94, 104), (97, 105, 96), (96, 106, 99), (101, 107, 97), (102, 95, 108), (104, 94, 102), (98, 100, 103), (95, 103, 109), (99, 106, 101), (103, 100, 104), (107, 105, 97), (105, 106, 96), (107, 101, 110), (95, 109, 108), (108, 111, 102), (104, 102, 112), (103, 104, 109), (101, 106, 110), (107, 113, 105), (105, 114, 106), (110, 115, 107), (116, 108, 109), (111, 108, 117), (111, 112, 102), (112, 109, 104), (114, 110, 106), (107, 118, 113), (114, 105, 113), (115, 110, 119), (107, 115, 118), (112, 116, 109), (108, 116, 117), (120, 111, 117), (112, 111, 121), (122, 110, 114), (122, 113, 118), (114, 113, 122), (110, 122, 119), (115, 119, 123), (118, 115, 124), (121, 116, 112), (125, 117, 116), (126, 111, 120), (117, 125, 120), (121, 111, 126), (118, 127, 122), (122, 127, 119), (123, 119, 128), (123, 129, 115), (124, 115, 129), (127, 118, 124), (130, 116, 121), (116, 130, 125), (131, 126, 120), (120, 125, 132), (130, 121, 126), (133, 119, 127), (119, 133, 128), (123, 128, 134), (123, 135, 129), (129, 133, 124), (127, 124, 133), (136, 125, 130), (137, 126, 131), (131, 120, 132), (132, 125, 136), (130, 126, 137), (138, 128, 133), (139, 134, 128), (134, 140, 123), (123, 140, 135), (138, 129, 135), (129, 138, 133), (130, 137, 136), (131, 141, 137), (131, 132, 141), (136, 142, 132), (138, 143, 128), (128, 143, 139), (139, 144, 134), (134, 145, 140), (140, 143, 135), (135, 143, 138), (136, 137, 142), (137, 141, 142), (132, 142, 141), (143, 146, 139), (147, 144, 139), (134, 144, 148), (145, 134, 148), (148, 143, 140), (146, 149, 139), (149, 147, 139), (147, 150, 144), (144, 151, 148), (149, 143, 148), (152, 147, 149), (150, 147, 153), (144, 150, 154), (151, 144, 154), (151, 149, 148), (155, 147, 152), (152, 149, 151), (147, 155, 153), (153, 156, 150), (150, 157, 154), (155, 151, 154), (152, 151, 155), (155, 158, 153), (156, 153, 159), (150, 156, 160), (157, 150, 160), (157, 158, 154), (154, 158, 155), (158, 161, 153), (153, 161, 159), (156, 159, 162), (156, 163, 160), (160, 161, 157), (157, 161, 158), (161, 164, 159), (165, 162, 159), (156, 162, 163), (163, 164, 160), (161, 160, 164), (159, 164, 165), (165, 166, 162), (162, 167, 163), (163, 168, 164), (168, 165, 164), (166, 165, 169), (162, 166, 167), (167, 168, 163), (165, 168, 169), (169, 170, 166), (170, 167, 166), (168, 167, 171), (168, 172, 169), (172, 170, 169), (170, 173, 167), (171, 167, 173), (168, 171, 172), (172, 174, 170), (174, 173, 170), (171, 173, 175), (172, 171, 176), (174, 172, 176), (174, 177, 173), (175, 173, 177), (171, 175, 176), (174, 176, 178), (174, 178, 177), (177, 179, 175), (175, 180, 176), (178, 176, 180), (178, 181, 177), (182, 179, 177), (179, 183, 175), (175, 183, 180), (183, 178, 180), (181, 182, 177), (178, 183, 181), (182, 184, 179), (179, 185, 183), (186, 182, 181), (183, 186, 181), (184, 182, 187), (179, 184, 185), (186, 183, 185), (186, 187, 182), (184, 187, 188), (184, 189, 185), (186, 185, 190), (190, 187, 186), (191, 188, 187), (188, 192, 184), (189, 184, 192), (190, 185, 189), (190, 193, 187), (193, 191, 187), (188, 191, 194), (188, 195, 192), (192, 193, 189), (190, 189, 193), (196, 191, 193), (197, 194, 191), (188, 194, 198), (188, 198, 195), (192, 195, 193), (199, 191, 196), (196, 193, 195), (199, 197, 191), (197, 200, 194), (194, 201, 198), (195, 198, 196), (199, 196, 198), (202, 197, 199), (203, 200, 197), (200, 201, 194), (201, 199, 198), (204, 197, 202), (199, 201, 202), (197, 204, 203), (203, 204, 200), (201, 200, 205), (202, 201, 204), (200, 204, 205), (204, 201, 205), (354, 355, 356), (355, 354, 357), (356, 355, 358), (354, 356, 359), (359, 357, 354), (360, 355, 357), (358, 355, 361), (359, 356, 358), (362, 357, 359), (363, 355, 360), (360, 357, 364), (361, 355, 365), (359, 358, 361), (359, 366, 362), (362, 367, 357), (355, 363, 368), (366, 363, 360), (357, 367, 364), (360, 364, 369), (368, 365, 355), (365, 370, 361), (361, 366, 359), (367, 362, 366), (363, 371, 368), (370, 363, 366), (360, 372, 366), (364, 367, 369), (372, 360, 369), (365, 368, 373), (373, 370, 365), (361, 370, 366), (367, 366, 374), (363, 375, 371), (373, 368, 371), (370, 375, 363), (376, 366, 372), (369, 367, 374), (372, 369, 377), (373, 378, 370), (376, 374, 366), (375, 379, 371), (371, 380, 373), (375, 370, 378), (372, 381, 376), (369, 374, 377), (372, 377, 382), (380, 378, 373), (383, 374, 376), (375, 384, 379), (379, 380, 371), (375, 378, 385), (382, 381, 372), (383, 376, 381), (383, 377, 374), (382, 377, 386), (387, 378, 380), (385, 384, 375), (384, 387, 379), (379, 387, 380), (385, 378, 388), (381, 382, 389), (383, 381, 390), (383, 386, 377), (391, 382, 386), (387, 388, 378), (384, 385, 392), (384, 393, 387), (385, 388, 394), (389, 382, 395), (389, 396, 381), (390, 381, 396), (386, 383, 390), (390, 391, 386), (397, 382, 391), (387, 393, 388), (394, 392, 385), (393, 384, 392), (398, 394, 388), (382, 397, 395), (395, 399, 389), (400, 396, 389), (391, 390, 396), (391, 396, 397), (388, 393, 398), (394, 401, 392), (393, 392, 402), (394, 398, 403), (404, 395, 397), (399, 395, 405), (400, 389, 399), (400, 397, 396), (402, 398, 393), (394, 406, 401), (402, 392, 401), (403, 398, 407), (403, 406, 394), (400, 404, 397), (405, 395, 404), (408, 399, 405), (409, 400, 399), (402, 410, 398), (410, 401, 406), (401, 410, 402), (410, 407, 398), (407, 411, 403), (403, 412, 406), (409, 404, 400), (413, 405, 404), (414, 399, 408), (408, 405, 413), (414, 409, 399), (406, 415, 410), (415, 407, 410), (416, 411, 407), (403, 411, 417), (412, 403, 417), (415, 406, 412), (409, 418, 404), (404, 418, 413), (408, 419, 414), (408, 413, 420), (418, 409, 414), (415, 421, 407), (407, 421, 416), (416, 422, 411), (411, 423, 417), (421, 412, 417), (415, 412, 421), (424, 413, 418), (414, 419, 425), (419, 408, 420), (413, 424, 420), (425, 418, 414), (426, 416, 421), (427, 422, 416), (411, 422, 428), (423, 411, 428), (426, 417, 423), (417, 426, 421), (418, 425, 424), (419, 429, 425), (419, 420, 429), (424, 430, 420), (426, 431, 416), (416, 431, 427), (427, 432, 422), (422, 433, 428), (428, 431, 423), (423, 431, 426), (424, 425, 430), (425, 429, 430), (420, 430, 429), (431, 434, 427), (435, 432, 427), (422, 432, 436), (433, 422, 436), (436, 431, 428), (434, 437, 427), (437, 435, 427), (435, 438, 432), (432, 439, 436), (437, 431, 436), (440, 435, 437), (438, 435, 441), (432, 438, 442), (439, 432, 442), (439, 437, 436), (443, 435, 440), (440, 437, 439), (435, 443, 441), (441, 444, 438), (438, 445, 442), (443, 439, 442), (440, 439, 443), (443, 446, 441), (444, 441, 447), (438, 444, 448), (445, 438, 448), (445, 446, 442), (442, 446, 443), (446, 449, 441), (441, 449, 447), (444, 447, 450), (444, 451, 448), (448, 449, 445), (445, 449, 446), (449, 452, 447), (453, 450, 447), (444, 450, 451), (451, 452, 448), (449, 448, 452), (447, 452, 453), (453, 454, 450), (450, 455, 451), (451, 456, 452), (456, 453, 452), (454, 453, 457), (450, 454, 455), (455, 456, 451), (453, 456, 457), (457, 458, 454), (458, 455, 454), (456, 455, 459), (456, 460, 457), (460, 458, 457), (458, 461, 455), (459, 455, 461), (456, 459, 460), (460, 462, 458), (462, 461, 458), (459, 461, 463), (460, 459, 464), (462, 460, 464), (462, 465, 461), (463, 461, 465), (459, 463, 464), (462, 464, 466), (462, 466, 465), (465, 467, 463), (463, 468, 464), (466, 464, 468), (466, 469, 465), (470, 467, 465), (467, 471, 463), (463, 471, 468), (471, 466, 468), (469, 470, 465), (466, 471, 469), (470, 472, 467), (467, 473, 471), (474, 470, 469), (471, 474, 469), (472, 470, 475), (467, 472, 473), (474, 471, 473), (474, 475, 470), (472, 475, 476), (472, 477, 473), (473, 477, 474), (478, 475, 474), (479, 476, 475), (476, 480, 472), (477, 472, 480), (474, 477, 478), (478, 481, 475), (481, 479, 475), (476, 479, 482), (476, 483, 480), (480, 481, 477), (478, 477, 481), (484, 479, 481), (485, 482, 479), (476, 482, 486), (476, 486, 483), (480, 483, 481), (487, 479, 484), (484, 481, 483), (487, 485, 479), (485, 488, 482), (482, 489, 486), (483, 486, 484), (487, 484, 486), (490, 485, 487), (491, 488, 485), (488, 489, 482), (489, 487, 486), (492, 485, 490), (487, 489, 490), (485, 492, 491), (491, 492, 488), (489, 488, 493), (490, 489, 492), (488, 492, 493), (492, 489, 493), (494, 495, 496), (494, 497, 495), (498, 496, 495), (494, 496, 499), (497, 494, 500), (495, 497, 501), (496, 498, 502), (495, 503, 498), (502, 499, 496), (504, 494, 499), (500, 494, 505), (500, 501, 497), (495, 501, 506), (498, 503, 502), (495, 506, 503), (507, 499, 502), (508, 494, 504), (509, 504, 499), (505, 494, 510), (511, 500, 505), (512, 501, 500), (513, 506, 501), (514, 502, 503), (513, 503, 506), (507, 509, 499), (514, 507, 502), (508, 504, 509), (508, 515, 494), (494, 515, 510), (510, 511, 505), (500, 511, 512), (516, 501, 512), (501, 517, 513), (514, 503, 513), (509, 507, 518), (507, 514, 519), (509, 518, 508), (520, 515, 508), (510, 515, 520), (511, 510, 521), (512, 511, 522), (512, 522, 516), (517, 501, 516), (517, 523, 513), (513, 523, 514), (507, 519, 518), (524, 519, 514), (518, 525, 508), (508, 525, 520), (521, 510, 520), (521, 525, 511), (518, 522, 511), (516, 522, 517), (523, 517, 522), (522, 514, 523), (518, 519, 524), (522, 524, 514), (525, 518, 511), (525, 521, 520), (518, 524, 522), (526, 527, 528), (526, 529, 527), (527, 530, 528), (526, 528, 531), (526, 532, 529), (529, 533, 527), (528, 530, 534), (535, 530, 527), (534, 531, 528), (536, 526, 531), (532, 526, 537), (529, 532, 533), (527, 533, 538), (534, 530, 535), (538, 535, 527), (539, 531, 534), (526, 536, 540), (531, 541, 536), (537, 526, 542), (543, 532, 537), (544, 533, 532), (545, 538, 533), (546, 534, 535), (545, 535, 538), (541, 531, 539), (546, 539, 534), (540, 536, 541), (526, 540, 547), (547, 542, 526), (537, 542, 543), (544, 532, 543), (548, 533, 544), (545, 533, 549), (546, 535, 545), (550, 541, 539), (546, 551, 539), (540, 541, 550), (547, 540, 552), (542, 547, 552), (543, 542, 553), (544, 543, 554), (544, 554, 548), (549, 533, 548), (545, 549, 555), (555, 546, 545), (551, 550, 539), (551, 546, 556), (540, 550, 557), (557, 552, 540), (552, 553, 542), (553, 557, 543), (543, 550, 554), (548, 554, 549), (555, 549, 554), (546, 555, 554), (556, 550, 551), (554, 556, 546), (543, 557, 550), (557, 553, 552), (550, 556, 554), (558, 559, 560), (559, 558, 561), (559, 562, 560), (558, 560, 563), (558, 564, 561), (561, 565, 559), (560, 562, 566), (567, 562, 559), (566, 563, 560), (568, 558, 563), (564, 558, 569), (561, 564, 565), (559, 565, 570), (566, 562, 567), (570, 567, 559), (571, 563, 566), (558, 568, 572), (563, 573, 568), (569, 558, 574), (575, 564, 569), (576, 565, 564), (577, 570, 565), (578, 566, 567), (577, 567, 570), (573, 563, 571), (578, 571, 566), (572, 568, 573), (558, 572, 579), (579, 574, 558), (569, 574, 575), (576, 564, 575), (580, 565, 576), (577, 565, 581), (578, 567, 577), (582, 573, 571), (578, 583, 571), (572, 573, 582), (579, 572, 584), (574, 579, 584), (575, 574, 585), (576, 575, 586), (576, 586, 580), (581, 565, 580), (577, 581, 587), (587, 578, 577), (583, 582, 571), (583, 578, 588), (572, 582, 589), (589, 584, 572), (584, 585, 574), (585, 589, 575), (575, 582, 586), (580, 586, 581), (587, 581, 586), (578, 587, 586), (588, 582, 583), (586, 588, 578), (575, 589, 582), (589, 585, 584), (582, 588, 586), (592, 590, 591), (590, 593, 591), (591, 594, 592), (590, 592, 595), (590, 596, 593), (593, 597, 591), (592, 594, 598), (599, 594, 591), (598, 595, 592), (600, 590, 595), (596, 590, 601), (593, 596, 597), (591, 597, 602), (598, 594, 599), (602, 599, 591), (603, 595, 598), (590, 600, 604), (595, 605, 600), (601, 590, 606), (607, 596, 601), (608, 597, 596), (609, 602, 597), (610, 598, 599), (609, 599, 602), (605, 595, 603), (610, 603, 598), (604, 600, 605), (590, 604, 611), (611, 606, 590), (601, 606, 607), (608, 596, 607), (612, 597, 608), (609, 597, 613), (610, 599, 609), (614, 605, 603), (610, 615, 603), (604, 605, 614), (611, 604, 616), (606, 611, 616), (607, 606, 617), (608, 607, 618), (608, 618, 612), (613, 597, 612), (609, 613, 619), (619, 610, 609), (615, 614, 603), (615, 610, 620), (604, 614, 621), (621, 616, 604), (616, 617, 606), (617, 621, 607), (607, 614, 618), (612, 618, 613), (619, 613, 618), (610, 619, 618), (620, 614, 615), (618, 620, 610), (607, 621, 614), (621, 617, 616), (614, 620, 618), (638, 639, 640), (639, 638, 641), (639, 642, 640), (640, 642, 638), (638, 643, 641), (643, 639, 641), (642, 639, 644), (645, 638, 642), (645, 643, 638), (639, 643, 644), (643, 642, 644), (642, 643, 645)])
me_mesh11_mesh11_geometry.polygons.foreach_set('use_smooth', [True] * 818)
me_mesh11_mesh11_geometry.polygons.foreach_set('material_index', [1, 1, 1, 1, 1, 1, 1, 1, 1, 1, 1, 1, 1, 1, 1, 1, 1, 1, 1, 1, 1, 1, 1, 1, 1, 1, 1, 1, 1, 1, 1, 1, 1, 1, 1, 1, 1, 1, 1, 1, 1, 1, 1, 1, 1, 1, 1, 1, 1, 1, 1, 1, 1, 1, 1, 1, 1, 1, 1, 1, 1, 1, 1, 1, 1, 1, 1, 1, 1, 1, 1, 1, 1, 1, 1, 1, 1, 1, 1, 1, 1, 1, 1, 1, 1, 1, 1, 1, 1, 1, 1, 1, 1, 1, 1, 1, 1, 1, 1, 1, 1, 1, 1, 1, 1, 1, 1, 1, 1, 1, 1, 1, 1, 1, 1, 1, 1, 1, 1, 1, 1, 1, 1, 1, 1, 1, 1, 1, 1, 1, 1, 1, 1, 1, 1, 1, 1, 1, 1, 1, 1, 1, 1, 1, 1, 1, 1, 1, 1, 1, 1, 1, 1, 1, 1, 1, 1, 1, 1, 1, 1, 1, 1, 1, 1, 1, 1, 1, 1, 1, 1, 1, 1, 1, 1, 1, 1, 1, 1, 1, 1, 1, 1, 1, 1, 1, 1, 1, 1, 1, 1, 1, 1, 1, 1, 1, 1, 1, 1, 1, 1, 1, 1, 1, 1, 1, 1, 1, 1, 1, 1, 1, 1, 1, 1, 1, 1, 1, 1, 1, 1, 1, 1, 1, 1, 1, 1, 1, 1, 1, 1, 1, 1, 1, 1, 1, 1, 1, 1, 1, 1, 1, 1, 1, 1, 1, 1, 1, 1, 1, 1, 1, 1, 1, 1, 1, 1, 1, 1, 1, 1, 1, 1, 1, 1, 1, 1, 1, 1, 1, 1, 1, 1, 1, 1, 1, 1, 1, 1, 1, 1, 1, 1, 1, 1, 1, 1, 1, 1, 1, 1, 1, 1, 1, 1, 1, 1, 1, 1, 1, 1, 1, 1, 1, 1, 1, 1, 1, 1, 1, 1, 1, 1, 1, 1, 1, 1, 1, 1, 1, 1, 1, 1, 1, 1, 1, 1, 1, 1, 1, 1, 1, 1, 1, 1, 1, 1, 1, 1, 1, 1, 1, 1, 1, 1, 1, 1, 1, 1, 1, 1, 1, 1, 1, 1, 1, 1, 1, 1, 1, 1, 1, 1, 1, 1, 1, 1, 1, 1, 1, 1, 1, 1, 1, 1, 1, 1, 1, 1, 1, 1, 1, 1, 1, 1, 1, 1, 1, 1, 1, 1, 1, 1, 1, 1, 1, 1, 1, 1, 1, 1, 1, 1, 1, 1, 1, 1, 1, 1, 1, 1, 1, 1, 1, 1, 1, 1, 1, 1, 1, 1, 1, 1, 1, 1, 1, 1, 1, 1, 1, 1, 1, 1, 1, 1, 1, 1, 1, 1, 1, 1, 1, 1, 1, 1, 1, 1, 1, 1, 1, 1, 1, 1, 1, 1, 1, 1, 1, 1, 1, 1, 1, 1, 1, 1, 1, 1, 1, 1, 1, 1, 1, 1, 1, 1, 1, 1, 1, 1, 1, 1, 1, 1, 1, 1, 1, 1, 1, 1, 1, 1, 1, 1, 1, 1, 1, 1, 1, 1, 1, 1, 1, 1, 1, 1, 1, 1, 1, 1, 1, 1, 1, 1, 1, 1, 1, 1, 1, 1, 1, 1, 1, 1, 1, 1, 1, 1, 1, 1, 1, 1, 1, 1, 1, 1, 1, 1, 1, 1, 1, 1, 1, 1, 1, 1, 1, 1, 1, 1, 1, 1, 1, 1, 1, 1, 1, 1, 1, 1, 1, 1, 1, 1, 1, 1, 1, 2, 2, 2, 2, 2, 2, 2, 2, 2, 2, 2, 2, 2, 2, 2, 2, 2, 2, 2, 2, 2, 2, 2, 2, 2, 2, 2, 2, 2, 2, 2, 2, 2, 2, 2, 2, 2, 2, 2, 2, 2, 2, 2, 2, 2, 2, 2, 2, 2, 2, 2, 2, 2, 2, 2, 2, 2, 2, 2, 2, 2, 2, 2, 2, 2, 2, 2, 2, 2, 2, 2, 2, 2, 2, 2, 2, 2, 2, 2, 2, 2, 2, 2, 2, 2, 2, 2, 2, 2, 2, 2, 2, 2, 2, 2, 2, 2, 2, 2, 2, 2, 2, 2, 2, 2, 2, 2, 2, 2, 2, 2, 2, 2, 2, 2, 2, 2, 2, 2, 2, 2, 2, 2, 2, 2, 2, 2, 2, 2, 2, 2, 2, 2, 2, 2, 2, 2, 2, 2, 2, 2, 2, 2, 2, 2, 2, 2, 2, 2, 2, 2, 2, 2, 2, 2, 2, 2, 2, 2, 2, 2, 2, 2, 2, 2, 2, 2, 2, 2, 2, 2, 2, 2, 2, 2, 2, 2, 2, 2, 2, 2, 2, 2, 2, 2, 2, 2, 2, 2, 2, 2, 2, 2, 2, 2, 2, 2, 2, 2, 2, 2, 2, 2, 2, 2, 2, 2, 2, 2, 2, 2, 2, 2, 2, 2, 2, 2, 2, 2, 2, 2, 2, 2, 2, 2, 2, 2, 2, 2, 2, 2, 2, 2, 2, 2, 2, 2, 2, 2, 2, 2, 2, 2, 2, 2, 2, 2, 2, 2, 2, 2, 2])
_k = set([(2, 4), (2, 5), (6, 9), (6, 13), (7, 9), (7, 10), (9, 11), (66, 67), (66, 69), (67, 68), (67, 69), (67, 80), (68, 70), (69, 72), (71, 72), (71, 74), (72, 75), (73, 77), (73, 85), (75, 83), (76, 80), (76, 88), (77, 81), (78, 82), (78, 86), (79, 85), (79, 87), (81, 89), (85, 94), (85, 95), (88, 97), (89, 95), (89, 98), (91, 98), (91, 100), (93, 99), (95, 108), (96, 99), (97, 107), (98, 103), (100, 104), (102, 104), (105, 113), (105, 114), (106, 114), (107, 110), (108, 117), (113, 118), (115, 124), (116, 130), (117, 120), (120, 125), (123, 135), (124, 129), (128, 139), (128, 143), (129, 135), (129, 138), (130, 136), (130, 137), (132, 141), (133, 138), (135, 138), (136, 137), (137, 142), (141, 142), (148, 151), (156, 162), (157, 160), (159, 161), (159, 164), (159, 165), (160, 161), (160, 164), (161, 164), (164, 168), (166, 170), (167, 168), (167, 173), (168, 171), (170, 174), (171, 175), (172, 174), (173, 177), (174, 178), (175, 179), (175, 180), (176, 180), (177, 178), (180, 183), (181, 182), (181, 186), (182, 184), (182, 187), (183, 185), (183, 186), (185, 189), (186, 187), (187, 188), (188, 194), (189, 192), (190, 193), (191, 199), (192, 193), (194, 200), (194, 201), (198, 201), (199, 202), (200, 203), (200, 205), (201, 205), (204, 205), (354, 355), (354, 357), (355, 368), (357, 364), (358, 359), (358, 361), (359, 366), (360, 363), (360, 364), (360, 372), (362, 367), (365, 368), (366, 372), (366, 376), (367, 374), (368, 371), (370, 373), (370, 375), (370, 378), (372, 377), (373, 380), (374, 376), (374, 383), (376, 381), (377, 386), (378, 388), (380, 387), (381, 382), (381, 389), (382, 395), (383, 386), (383, 390), (386, 390), (388, 393), (388, 398), (389, 396), (389, 399), (390, 396), (391, 397), (392, 401), (394, 398), (396, 400), (398, 407), (399, 405), (399, 414), (400, 409), (401, 406), (406, 412), (406, 415), (407, 410), (407, 416), (407, 421), (408, 419), (409, 418), (410, 415), (413, 418), (413, 420), (414, 418), (415, 421), (416, 427), (416, 431), (417, 421), (417, 423), (418, 424), (420, 429), (421, 426), (423, 426), (423, 428), (424, 425), (425, 430), (429, 430), (436, 439), (444, 450), (445, 448), (447, 449), (447, 452), (447, 453), (448, 449), (448, 452), (449, 452), (452, 456), (454, 458), (455, 456), (455, 461), (456, 459), (458, 462), (459, 463), (460, 462), (461, 465), (462, 466), (463, 467), (463, 468), (464, 468), (465, 466), (468, 471), (469, 470), (469, 474), (470, 472), (470, 475), (471, 473), (474, 475), (474, 478), (475, 476), (476, 482), (477, 480), (478, 481), (479, 487), (480, 481), (482, 488), (482, 489), (486, 489), (487, 490), (488, 491), (488, 493), (489, 493), (492, 493), (498, 502), (504, 508), (505, 510), (508, 520), (510, 520), (512, 516), (513, 517), (516, 517), (534, 535), (538, 545), (540, 541), (540, 552), (541, 550), (544, 548), (545, 549), (547, 552), (548, 549), (552, 557), (566, 567), (570, 577), (572, 573), (572, 584), (573, 582), (576, 580), (577, 581), (579, 584), (580, 581), (584, 589), (598, 599), (602, 609), (604, 605), (604, 616), (605, 614), (608, 612), (609, 613), (611, 616), (612, 613), (616, 621), (638, 639), (638, 641), (638, 642), (638, 645), (639, 640), (639, 641), (639, 644), (641, 643), (642, 643), (642, 644), (643, 644)])
me_mesh11_mesh11_geometry.attributes.new('sharp_edge', 'BOOLEAN', 'EDGE').data.foreach_set('value', [ (min(e.vertices), max(e.vertices)) in _k for e in me_mesh11_mesh11_geometry.edges])
_uv = me_mesh11_mesh11_geometry.uv_layers.new(name='UVMap')
_uv.uv.foreach_set('vector', [-0.9345, 0.4954, 0.0, 0.0, 0.0, 0.4954, 0.0, 0.0, -0.9345, 0.4954, -0.9345, 0.0, 0.005523, 0.1549, -0.9345, 0.0, 0.0, 0.0, 0.4954, -0.03329, 0.0, 0.1218, 0.0, -0.03329, 0.9345, 0.0, 0.929, 0.1549, 0.0, 0.0, -0.9332, 0.03747, -0.9345, 0.0, 0.005523, 0.1549, 0.0, 0.1218, 0.4954, -0.03329, 0.4954, 0.1218, 0.0, 0.0, 0.929, 0.1549, -0.005523, 0.1549, -0.9328, 0.04753, -0.9332, 0.03747, 0.005523, 0.1549, 0.4954, 0.1218, 0.4954, -0.03329, 0.4954, 0.004205, -0.005523, 0.4954, 0.929, 0.0, 0.929, 0.4954, 0.929, 0.0, -0.005523, 0.4954, -0.005523, 0.0, -0.931, 0.09838, -0.9328, 0.04753, 0.005523, 0.1549, 0.4954, 0.1218, 0.4954, 0.004205, 0.4954, 0.01427, -0.9307, 0.1084, 0.005523, 0.1549, -0.929, 0.1549, -0.931, 0.09838, 0.005523, 0.1549, -0.9307, 0.1084, 0.4954, 0.1218, 0.4954, 0.01427, 0.4954, 0.06515, 0.4954, 0.07518, 0.4954, 0.1218, 0.4954, 0.06515, -0.04086, 0.3501, -0.06022, 0.3501, -0.05054, 0.3489, -0.06022, 0.3501, -0.04086, 0.3501, -0.03184, 0.3539, 0.4954, 0.1054, 0.0, 0.09565, 0.4954, 0.09565, -0.4954, 0.00519, -0.4954, -0.004574, 0.0, 0.00519, -0.4954, 0.09624, 0.0, 0.106, -0.4954, 0.106, -0.09879, 0.3601, -0.06022, 0.3501, -0.03184, 0.3539, 0.0, 0.09565, 0.4954, 0.1054, 0.0, 0.1054, 0.0, 0.00519, -0.4954, -0.004574, 0.0, -0.004574, 0.0, 0.09624, 0.0, 0.106, -0.4954, 0.09624, 0.0, 0.1999, -0.4954, 0.1902, 0.0, 0.1902, -0.09879, 0.3601, -0.1026, 0.3465, -0.06022, 0.3501, -0.09879, 0.3601, -0.03184, 0.3539, -0.0241, 0.3598, 0.0, 0.2075, -0.4954, 0.2075, 0.0, 0.199, 0.06022, 0.3501, 0.04086, 0.3501, 0.05054, 0.3489, 0.03184, 0.3539, 0.04086, 0.3501, 0.09879, 0.3601, -0.4954, 0.1999, -0.4954, 0.1902, 0.0, 0.1999, 0.03184, 0.3539, 0.09879, 0.3601, 0.0241, 0.3598, -0.1026, 0.3465, -0.06623, 0.344, -0.06022, 0.3501, 0.0, 0.3201, 0.4954, 0.306, 0.4954, 0.3201, -0.09879, 0.3601, -0.0241, 0.3598, -0.01815, 0.3676, 0.0, 0.199, -0.4954, 0.2075, -0.4954, 0.199, 0.06623, 0.344, 0.1026, 0.3465, 0.06022, 0.3501, 0.04086, 0.3501, 0.06022, 0.3501, 0.09879, 0.3601, 0.0, 0.2708, -0.4954, 0.2806, -0.4954, 0.2708, 0.0241, 0.3598, 0.09879, 0.3601, 0.01815, 0.3676, -0.1026, 0.3465, -0.07127, 0.3371, -0.06623, 0.344, 0.0, 0.306, 0.4954, 0.306, 0.0, 0.3201, 0.4954, 0.3037, 0.4954, 0.3178, 0.0, 0.3037, -0.09389, 0.3734, -0.09879, 0.3601, -0.01815, 0.3676, -0.4954, 0.2395, 0.0, 0.2309, 0.0, 0.2395, 0.07127, 0.3371, 0.1026, 0.3465, 0.06623, 0.344, 0.06022, 0.3501, 0.1026, 0.3465, 0.09879, 0.3601, -0.4954, 0.2806, 0.0, 0.2708, 0.0, 0.2806, 0.09389, 0.3734, 0.01815, 0.3676, 0.09879, 0.3601, -0.1053, 0.3326, -0.07127, 0.3371, -0.1026, 0.3465, -0.4954, 0.2309, 0.0, 0.2309, -0.4954, 0.2395, 0.0, 0.3204, 0.4954, 0.3063, 0.4954, 0.3204, 0.0, 0.3178, 0.0, 0.3037, 0.4954, 0.3178, -0.09389, 0.3734, -0.01815, 0.3676, -0.01441, 0.3766, 0.1026, 0.3465, 0.07127, 0.3371, 0.1053, 0.3326, 0.0, 0.3326, -0.4954, 0.3424, -0.4954, 0.3326, 0.01815, 0.3676, 0.09389, 0.3734, 0.01441, 0.3766, -0.1053, 0.3326, -0.07522, 0.3295, -0.07127, 0.3371, -0.4954, 0.2663, 0.0, 0.2577, 0.0, 0.2663, 0.4954, 0.3063, 0.0, 0.3204, 0.0, 0.3063, 0.4954, 0.3269, 0.0, 0.3506, 0.0, 0.3269, -0.09389, 0.3734, -0.01441, 0.3766, -0.08667, 0.3959, 0.07127, 0.3371, 0.07522, 0.3295, 0.1053, 0.3326, 0.0, 0.3424, -0.4954, 0.3424, 0.0, 0.3326, 0.08667, 0.3959, 0.01441, 0.3766, 0.09389, 0.3734, -0.07522, 0.3295, -0.1053, 0.3326, -0.07801, 0.3214, -0.4954, 0.2577, 0.0, 0.2577, -0.4954, 0.2663, 0.0, 0.3187, 0.4954, 0.3045, 0.4954, 0.3187, 0.0, 0.3506, 0.4954, 0.3269, 0.4954, 0.3506, -0.08667, 0.3959, -0.01441, 0.3766, -0.01314, 0.3863, 0.07801, 0.3214, 0.1053, 0.3326, 0.07522, 0.3295, 0.0, 0.3715, -0.4954, 0.3812, -0.4954, 0.3715, 0.01441, 0.3766, 0.08667, 0.3959, 0.01314, 0.3863, -0.1069, 0.3186, -0.07801, 0.3214, -0.1053, 0.3326, 0.0, 0.2787, -0.4954, 0.2873, -0.4954, 0.2787, -0.4954, 0.2873, 0.0, 0.2787, 0.0, 0.2873, 0.4954, 0.3045, 0.0, 0.3187, 0.0, 0.3045, 0.0, 0.3326, 0.4954, 0.3326, 0.0, 0.3424, -0.01441, 0.3959, -0.08667, 0.3959, -0.01314, 0.3863, 0.1053, 0.3326, 0.07801, 0.3214, 0.1069, 0.3186, -0.4954, 0.3812, 0.0, 0.3715, 0.0, 0.3812, 0.01314, 0.3863, 0.08667, 0.3959, 0.01441, 0.3959, -0.1069, 0.3186, -0.07955, 0.3129, -0.07801, 0.3214, -0.4954, 0.302, 0.0, 0.2934, 0.0, 0.302, 0.0, 0.3149, 0.4954, 0.3008, 0.4954, 0.3149, 0.0, 0.3424, 0.4954, 0.3326, 0.4954, 0.3424, 0.01441, 0.3959, 0.08667, 0.3959, 0.08293, 0.405, -0.4954, 0.3847, 0.0, 0.3847, -0.4954, 0.3944, -0.08667, 0.3959, -0.01441, 0.3959, -0.01815, 0.405, 0.07801, 0.3214, 0.07955, 0.3129, 0.1069, 0.3186, -0.4954, 0.3944, 0.0, 0.3847, 0.0, 0.3944, -0.1074, 0.3044, -0.07955, 0.3129, -0.1069, 0.3186, -0.4954, 0.2934, 0.0, 0.2934, -0.4954, 0.302, 0.4954, 0.3008, 0.0, 0.3149, 0.0, 0.3008, -0.08667, 0.3959, -0.01815, 0.405, -0.08293, 0.405, 0.4954, 0.2708, 0.0, 0.2806, 0.0, 0.2708, 0.01441, 0.3959, 0.08293, 0.405, 0.01815, 0.405, -0.4954, 0.3713, 0.0, 0.3713, -0.4954, 0.3811, 0.1069, 0.3186, 0.07955, 0.3129, 0.1074, 0.3044, -0.1074, 0.3044, -0.07983, 0.3043, -0.07955, 0.3129, -0.4954, 0.3102, 0.0, 0.3016, 0.0, 0.3102, 0.0, 0.3092, 0.4954, 0.295, 0.4954, 0.3092, -0.0241, 0.4127, -0.08293, 0.405, -0.01815, 0.405, 0.0, 0.2806, 0.4954, 0.2708, 0.4954, 0.2806, 0.07699, 0.4127, 0.01815, 0.405, 0.08293, 0.405, 0.0, 0.3811, -0.4954, 0.3811, 0.0, 0.3713, 0.07983, 0.3043, 0.1074, 0.3044, 0.07955, 0.3129, -0.1074, 0.3044, -0.07884, 0.2958, -0.07983, 0.3043, 0.0, 0.3016, -0.4954, 0.3102, -0.4954, 0.3016, 0.4954, 0.295, 0.0, 0.3092, 0.0, 0.295, -0.1074, 0.3044, -0.1067, 0.2903, -0.07884, 0.2958, 0.0, 0.3323, -0.4954, 0.3421, -0.4954, 0.3323, -0.08293, 0.405, -0.0241, 0.4127, -0.07699, 0.4127, 0.4954, 0.1999, 0.0, 0.1902, 0.4954, 0.1902, 0.01815, 0.405, 0.07699, 0.4127, 0.0241, 0.4127, 0.07884, 0.2958, 0.1074, 0.3044, 0.07983, 0.3043, 0.0, 0.303, -0.4954, 0.3115, -0.4954, 0.303, 0.0, 0.3115, -0.4954, 0.3115, 0.0, 0.303, 0.1074, 0.3044, 0.07884, 0.2958, 0.1067, 0.2903, 0.4954, 0.3015, 0.0, 0.3015, 0.4954, 0.2874, -0.07884, 0.2958, -0.1067, 0.2903, -0.07659, 0.2875, 0.0, 0.3421, -0.4954, 0.3421, 0.0, 0.3323, -0.03184, 0.4187, -0.07699, 0.4127, -0.0241, 0.4127, 0.0, 0.1999, 0.0, 0.1902, 0.4954, 0.1999, -0.07699, 0.4127, -0.03184, 0.4187, -0.06924, 0.4187, 0.0241, 0.4127, 0.07699, 0.4127, 0.06924, 0.4187, -0.4954, 0.3061, 0.0, 0.2976, 0.0, 0.3061, 0.07884, 0.2958, 0.07659, 0.2875, 0.1067, 0.2903, 0.4954, 0.2874, 0.0, 0.3015, 0.0, 0.2874, -0.1049, 0.2762, -0.07315, 0.2797, -0.1067, 0.2903, -0.07659, 0.2875, -0.1067, 0.2903, -0.07315, 0.2797, 0.0, 0.2976, -0.4954, 0.3061, -0.4954, 0.2976, 0.0, 0.2801, -0.4954, 0.2704, 0.0, 0.2704, -0.4954, 0.2704, 0.0, 0.2801, -0.4954, 0.2801, 0.4954, 0.106, 0.0, 0.09624, 0.4954, 0.09624, -0.06924, 0.4187, -0.03184, 0.4187, -0.04086, 0.4224, 0.03184, 0.4187, 0.0241, 0.4127, 0.06924, 0.4187, 0.07315, 0.2797, 0.1067, 0.2903, 0.07659, 0.2875, 0.1067, 0.2903, 0.07315, 0.2797, 0.1049, 0.2762, 0.4954, 0.292, 0.0, 0.292, 0.4954, 0.2778, -0.1049, 0.2762, -0.06857, 0.2724, -0.07315, 0.2797, -0.4954, 0.2855, 0.0, 0.2855, -0.4954, 0.2941, 0.0, 0.2941, -0.4954, 0.2941, 0.0, 0.2855, 0.0, 0.1994, -0.4954, 0.1896, 0.0, 0.1896, 0.0, 0.106, 0.0, 0.09624, 0.4954, 0.106, -0.06022, 0.4224, -0.06924, 0.4187, -0.04086, 0.4224, -0.4954, 0.1994, -0.4954, 0.1896, 0.0, 0.1994, 0.03184, 0.4187, 0.06924, 0.4187, 0.06022, 0.4224, 0.06857, 0.2724, 0.1049, 0.2762, 0.07315, 0.2797, 0.0, 0.2778, 0.4954, 0.2778, 0.0, 0.292, -0.102, 0.2624, -0.06297, 0.2659, -0.1049, 0.2762, -0.1049, 0.2762, -0.06297, 0.2659, -0.06857, 0.2724, 0.0, 0.267, -0.4954, 0.2756, -0.4954, 0.267, -0.4954, 0.2756, 0.0, 0.267, 0.0, 0.2756, 0.03184, 0.4187, 0.06022, 0.4224, 0.04086, 0.4224, 0.4954, -0.004574, 0.4954, 0.00519, 0.0, -0.004574, -0.06022, 0.4224, -0.04086, 0.4224, -0.05054, 0.4237, 0.0, 0.09565, 0.0, 0.1054, -0.4954, 0.09565, 0.06857, 0.2724, 0.06297, 0.2659, 0.1049, 0.2762, 0.1049, 0.2762, 0.06297, 0.2659, 0.102, 0.2624, 0.0, 0.2805, 0.4954, 0.2664, 0.4954, 0.2805, -0.102, 0.2624, -0.05647, 0.2603, -0.06297, 0.2659, -0.4954, 0.2426, 0.0, 0.2426, -0.4954, 0.2511, -0.4954, 0.2511, 0.0, 0.2426, 0.0, 0.2511, 0.04086, 0.4224, 0.06022, 0.4224, 0.05054, 0.4237, 0.0, -0.004574, 0.4954, 0.00519, 0.0, 0.00519, -0.4954, 0.09565, 0.0, 0.1054, -0.4954, 0.1054, 0.06297, 0.2659, 0.05647, 0.2603, 0.102, 0.2624, 0.0, 0.2664, 0.4954, 0.2664, 0.0, 0.2805, -0.102, 0.2624, -0.09792, 0.2488, -0.04842, 0.2539, -0.05647, 0.2603, -0.102, 0.2624, -0.04842, 0.2539, -0.4954, 0.199, 0.0, 0.2179, -0.4954, 0.2179, 0.05647, 0.2603, 0.04842, 0.2539, 0.102, 0.2624, 0.04842, 0.2539, 0.09792, 0.2488, 0.102, 0.2624, 0.0, 0.2674, 0.4954, 0.2532, 0.4954, 0.2674, -0.09792, 0.2488, -0.04148, 0.2475, -0.04842, 0.2539, 0.0, 0.199, 0.0, 0.2179, -0.4954, 0.199, 0.04148, 0.2475, 0.09792, 0.2488, 0.04842, 0.2539, 0.4954, 0.2532, 0.0, 0.2674, 0.0, 0.2532, -0.09792, 0.2488, -0.09282, 0.2356, -0.03498, 0.2407, -0.04148, 0.2475, -0.09792, 0.2488, -0.03498, 0.2407, -0.4954, 0.1981, 0.0, 0.2076, -0.4954, 0.2076, 0.03498, 0.2407, 0.09792, 0.2488, 0.04148, 0.2475, 0.0, 0.1981, 0.0, 0.2076, -0.4954, 0.1981, 0.09792, 0.2488, 0.03498, 0.2407, 0.09282, 0.2356, 0.0, 0.2525, 0.4954, 0.2384, 0.4954, 0.2525, -0.09282, 0.2356, -0.02896, 0.2334, -0.03498, 0.2407, 0.0, 0.1987, -0.4954, 0.2081, -0.4954, 0.1987, 0.0, 0.2081, -0.4954, 0.2081, 0.0, 0.1987, 0.03498, 0.2407, 0.02896, 0.2334, 0.09282, 0.2356, 0.4954, 0.2384, 0.0, 0.2525, 0.0, 0.2384, -0.09282, 0.2356, -0.08667, 0.2229, -0.02345, 0.2258, -0.02896, 0.2334, -0.09282, 0.2356, -0.02345, 0.2258, -0.4954, 0.1983, 0.0, 0.1983, -0.4954, 0.2077, -0.4954, 0.2077, 0.0, 0.1983, 0.0, 0.2077, 0.02896, 0.2334, 0.02345, 0.2258, 0.09282, 0.2356, 0.09282, 0.2356, 0.02345, 0.2258, 0.08667, 0.2229, 0.4954, 0.2134, 0.0, 0.2134, 0.4954, 0.2064, -0.08667, 0.2229, -0.01846, 0.2178, -0.02345, 0.2258, -0.4954, 0.1969, 0.0, 0.1969, -0.4954, 0.2064, -0.4954, 0.2064, 0.0, 0.1969, 0.0, 0.2064, 0.02345, 0.2258, 0.01846, 0.2178, 0.08667, 0.2229, 0.0, 0.2064, 0.4954, 0.2064, 0.0, 0.2134, -0.08667, 0.2229, -0.08735, 0.2159, -0.01846, 0.2178, -0.4954, 0.1947, 0.0, 0.1947, -0.4954, 0.2041, 0.0, 0.2041, -0.4954, 0.2041, 0.0, 0.1947, 0.08667, 0.2229, 0.01846, 0.2178, 0.08735, 0.2159, 0.0, 0.1964, 0.4954, 0.1894, 0.4954, 0.1964, -0.08735, 0.2159, -0.01403, 0.2094, -0.01846, 0.2178, -0.4954, 0.2009, 0.0, 0.1915, 0.0, 0.2009, 0.01403, 0.2094, 0.08735, 0.2159, 0.01846, 0.2178, 0.4954, 0.1894, 0.0, 0.1964, 0.0, 0.1894, -0.08735, 0.2159, -0.08862, 0.209, -0.01403, 0.2094, -0.4954, 0.1915, 0.0, 0.1915, -0.4954, 0.2009, 0.08735, 0.2159, 0.01403, 0.2094, 0.08862, 0.209, 0.0, 0.1781, 0.4954, 0.1711, 0.4954, 0.1781, -0.09047, 0.2023, -0.01403, 0.2094, -0.08862, 0.209, 0.0, 0.1969, -0.4954, 0.1969, 0.0, 0.1874, 0.01403, 0.2094, 0.09047, 0.2023, 0.08862, 0.209, 0.0, 0.1711, 0.4954, 0.1711, 0.0, 0.1781, -0.09047, 0.2023, -0.01017, 0.2008, -0.01403, 0.2094, 0.0, 0.1874, -0.4954, 0.1969, -0.4954, 0.1874, 0.01403, 0.2094, 0.01017, 0.2008, 0.09047, 0.2023, 0.0, 0.1585, 0.4954, 0.1515, 0.4954, 0.1585, -0.09289, 0.1957, -0.01017, 0.2008, -0.09047, 0.2023, 0.0, 0.1919, -0.4954, 0.1919, 0.0, 0.1825, 0.09047, 0.2023, 0.01017, 0.2008, 0.09289, 0.1957, 0.4954, 0.1515, 0.0, 0.1585, 0.0, 0.1515, -0.09289, 0.1957, -0.006906, 0.192, -0.01017, 0.2008, 0.0, 0.1825, -0.4954, 0.1919, -0.4954, 0.1825, 0.01017, 0.2008, 0.006906, 0.192, 0.09289, 0.1957, 0.4954, 0.1378, 0.0, 0.1378, 0.4954, 0.1308, -0.09289, 0.1957, -0.09586, 0.1893, -0.006906, 0.192, -0.4954, 0.1861, 0.0, 0.1767, 0.0, 0.1861, 0.006906, 0.192, 0.09586, 0.1893, 0.09289, 0.1957, 0.4954, 0.1308, 0.0, 0.1378, 0.0, 0.1308, -0.09586, 0.1893, -0.09935, 0.1833, -0.006906, 0.192, -0.4954, 0.1767, 0.0, 0.1767, -0.4954, 0.1861, 0.004244, 0.1829, 0.09935, 0.1833, 0.006906, 0.192, 0.006906, 0.192, 0.09935, 0.1833, 0.09586, 0.1893, 0.0, 0.1092, 0.4954, 0.1162, 0.0, 0.1162, -0.09935, 0.1833, -0.004244, 0.1829, -0.006906, 0.192, 0.4954, 0.1162, 0.0, 0.1092, 0.4954, 0.1092, -0.4954, 0.1795, 0.0, 0.17, 0.0, 0.1795, 0.004244, 0.1829, 0.1034, 0.1775, 0.09935, 0.1833, -0.1034, 0.1775, -0.004244, 0.1829, -0.09935, 0.1833, 0.0, 0.09366, 0.4954, 0.08666, 0.4954, 0.09366, 0.0, 0.17, -0.4954, 0.1795, -0.4954, 0.17, 0.004244, 0.1829, 0.0022, 0.1737, 0.1034, 0.1775, 0.4954, 0.08666, 0.0, 0.09366, 0.0, 0.08666, -0.1034, 0.1775, -0.0022, 0.1737, -0.004244, 0.1829, 0.0, 0.172, -0.4954, 0.172, 0.0, 0.1626, 0.0022, 0.1737, 0.1078, 0.1721, 0.1034, 0.1775, 0.4954, 0.07051, 0.0, 0.07051, 0.4954, 0.06351, -0.1078, 0.1721, -0.0022, 0.1737, -0.1034, 0.1775, -0.4954, 0.1626, 0.0, 0.1626, -0.4954, 0.172, 0.000783, 0.1644, 0.1127, 0.1672, 0.0022, 0.1737, 0.1078, 0.1721, 0.0022, 0.1737, 0.1127, 0.1672, 0.4954, 0.06351, 0.0, 0.07051, 0.0, 0.06351, -0.1078, 0.1721, -0.1127, 0.1672, -0.0022, 0.1737, -0.1127, 0.1672, -0.000783, 0.1644, -0.0022, 0.1737, 0.0, 0.1639, -0.4954, 0.1639, 0.0, 0.1544, 0.000783, 0.1644, 0.1181, 0.1626, 0.1127, 0.1672, 0.0, 0.03987, 0.4954, 0.03987, 0.0, 0.04687, 0.4954, 0.04687, 0.0, 0.04687, 0.4954, 0.03987, -0.1181, 0.1626, -0.000783, 0.1644, -0.1127, 0.1672, -0.4954, 0.1544, 0.0, 0.1544, -0.4954, 0.1639, 0.000783, 0.1644, 0.0, 0.1549, 0.1238, 0.1585, 0.000783, 0.1644, 0.1238, 0.1585, 0.1181, 0.1626, 0.0, 0.02292, 0.0, 0.01592, 0.4954, 0.02292, -0.1238, 0.1585, -0.000783, 0.1644, -0.1181, 0.1626, 0.4954, 0.01592, 0.4954, 0.02292, 0.0, 0.01592, -0.1238, 0.1585, 0.0, 0.1549, -0.000783, 0.1644, -0.4954, 0.1549, 0.0, 0.0, 0.0, 0.1549, 0.0, 0.1549, 0.1298, 0.1549, 0.1238, 0.1585, 0.0, -0.001165, 0.0, -0.008166, 0.4954, -0.001165, 0.4954, -0.008166, 0.4954, -0.001165, 0.0, -0.008166, -0.1298, 0.1549, 0.0, 0.1549, -0.1238, 0.1585, -0.4954, 0.0, 0.0, 0.0, -0.4954, 0.1549, 0.0, 0.0, 0.1298, 0.1549, 0.0, 0.1549, 0.0, -0.03222, 0.4954, -0.02522, 0.0, -0.02522, -0.1298, 0.0, 0.0, 0.1549, -0.1298, 0.1549, 0.4954, -0.02522, 0.0, -0.03222, 0.4954, -0.03222, 0.0, 0.1549, -0.1298, 0.0, 0.0, 0.0, 0.0, 0.4954, -0.1298, 0.4954, 0.0, 0.0, 0.1298, 0.1549, 0.0, 0.0, 0.1298, 0.0, 0.4954, 0.1549, 0.0, 0.1549, 0.4954, 0.0, 0.0, 0.0, -0.1298, 0.4954, -0.1298, 0.0, 0.4954, 0.0, 0.0, 0.1549, 0.0, 0.0, -0.04086, 0.3501, -0.06022, 0.3501, -0.05054, 0.3489, -0.06022, 0.3501, -0.04086, 0.3501, -0.03184, 0.3539, 0.4954, 0.09565, 0.4954, 0.1054, 0.0, 0.09565, -0.4954, 0.00519, -0.4954, -0.004574, 0.0, 0.00519, 0.0, 0.09624, -0.4954, 0.106, -0.4954, 0.09624, -0.09879, 0.3601, -0.06022, 0.3501, -0.03184, 0.3539, 0.0, 0.09565, 0.4954, 0.1054, 0.0, 0.1054, 0.0, 0.00519, -0.4954, -0.004574, 0.0, -0.004574, 0.0, 0.106, -0.4954, 0.106, 0.0, 0.09624, -0.1026, 0.3465, -0.06022, 0.3501, -0.09879, 0.3601, -0.09879, 0.3601, -0.03184, 0.3539, -0.0241, 0.3598, 0.0, 0.2075, -0.4954, 0.2075, 0.0, 0.199, 0.04086, 0.3501, 0.05054, 0.3489, 0.06022, 0.3501, 0.04086, 0.3501, 0.09879, 0.3601, 0.03184, 0.3539, 0.0, 0.1902, 0.0, 0.1999, -0.4954, 0.1902, -0.06022, 0.3501, -0.1026, 0.3465, -0.06623, 0.344, 0.0, 0.3201, 0.4954, 0.306, 0.4954, 0.3201, -0.4954, 0.1902, 0.0, 0.1999, -0.4954, 0.1999, -0.09879, 0.3601, -0.0241, 0.3598, -0.01815, 0.3676, -0.4954, 0.199, 0.0, 0.199, -0.4954, 0.2075, 0.06623, 0.344, 0.1026, 0.3465, 0.06022, 0.3501, 0.06022, 0.3501, 0.09879, 0.3601, 0.04086, 0.3501, 0.0241, 0.3598, 0.03184, 0.3539, 0.09879, 0.3601, -0.1026, 0.3465, -0.07127, 0.3371, -0.06623, 0.344, 0.0, 0.306, 0.4954, 0.306, 0.0, 0.3201, 0.4954, 0.3037, 0.4954, 0.3178, 0.0, 0.3037, -0.4954, 0.2708, 0.0, 0.2708, -0.4954, 0.2806, -0.09389, 0.3734, -0.09879, 0.3601, -0.01815, 0.3676, 0.0, 0.2395, -0.4954, 0.2395, 0.0, 0.2309, 0.07127, 0.3371, 0.1026, 0.3465, 0.06623, 0.344, 0.06022, 0.3501, 0.1026, 0.3465, 0.09879, 0.3601, 0.0241, 0.3598, 0.09879, 0.3601, 0.01815, 0.3676, -0.1026, 0.3465, -0.1053, 0.3326, -0.07127, 0.3371, 0.0, 0.2309, -0.4954, 0.2395, -0.4954, 0.2309, 0.0, 0.3204, 0.4954, 0.3063, 0.4954, 0.3204, 0.0, 0.3178, 0.0, 0.3037, 0.4954, 0.3178, -0.4954, 0.2806, 0.0, 0.2708, 0.0, 0.2806, -0.09389, 0.3734, -0.01815, 0.3676, -0.01441, 0.3766, 0.07127, 0.3371, 0.1053, 0.3326, 0.1026, 0.3465, 0.09389, 0.3734, 0.01815, 0.3676, 0.09879, 0.3601, -0.1053, 0.3326, -0.07522, 0.3295, -0.07127, 0.3371, -0.4954, 0.2663, 0.0, 0.2577, 0.0, 0.2663, 0.4954, 0.3063, 0.0, 0.3204, 0.0, 0.3063, 0.4954, 0.3269, 0.0, 0.3506, 0.0, 0.3269, -0.4954, 0.3326, 0.0, 0.3326, -0.4954, 0.3424, -0.09389, 0.3734, -0.01441, 0.3766, -0.08667, 0.3959, 0.07522, 0.3295, 0.1053, 0.3326, 0.07127, 0.3371, 0.01441, 0.3766, 0.01815, 0.3676, 0.09389, 0.3734, -0.1053, 0.3326, -0.07801, 0.3214, -0.07522, 0.3295, -0.4954, 0.2577, 0.0, 0.2577, -0.4954, 0.2663, 0.4954, 0.3187, 0.0, 0.3187, 0.4954, 0.3045, 0.4954, 0.3506, 0.0, 0.3506, 0.4954, 0.3269, 0.01441, 0.3766, 0.09389, 0.3734, 0.08667, 0.3959, 0.0, 0.3424, -0.4954, 0.3424, 0.0, 0.3326, -0.08667, 0.3959, -0.01441, 0.3766, -0.01314, 0.3863, 0.07801, 0.3214, 0.1053, 0.3326, 0.07522, 0.3295, -0.1069, 0.3186, -0.07801, 0.3214, -0.1053, 0.3326, -0.4954, 0.2787, 0.0, 0.2787, -0.4954, 0.2873, -0.4954, 0.2873, 0.0, 0.2787, 0.0, 0.2873, 0.4954, 0.3045, 0.0, 0.3187, 0.0, 0.3045, 0.0, 0.3326, 0.4954, 0.3326, 0.0, 0.3424, 0.01441, 0.3766, 0.08667, 0.3959, 0.01314, 0.3863, 0.0, 0.3715, -0.4954, 0.3812, -0.4954, 0.3715, -0.01441, 0.3959, -0.08667, 0.3959, -0.01314, 0.3863, 0.07801, 0.3214, 0.1069, 0.3186, 0.1053, 0.3326, -0.07801, 0.3214, -0.1069, 0.3186, -0.07955, 0.3129, -0.4954, 0.302, 0.0, 0.2934, 0.0, 0.302, 0.4954, 0.3149, 0.0, 0.3149, 0.4954, 0.3008, 0.0, 0.3424, 0.4954, 0.3326, 0.4954, 0.3424, 0.08293, 0.405, 0.01441, 0.3959, 0.08667, 0.3959, 0.01314, 0.3863, 0.08667, 0.3959, 0.01441, 0.3959, -0.4954, 0.3812, 0.0, 0.3715, 0.0, 0.3812, 0.0, 0.3847, -0.4954, 0.3944, -0.4954, 0.3847, -0.01815, 0.405, -0.08667, 0.3959, -0.01441, 0.3959, 0.07801, 0.3214, 0.07955, 0.3129, 0.1069, 0.3186, -0.1074, 0.3044, -0.07955, 0.3129, -0.1069, 0.3186, 0.0, 0.2934, -0.4954, 0.302, -0.4954, 0.2934, 0.0, 0.3008, 0.4954, 0.3008, 0.0, 0.3149, -0.08667, 0.3959, -0.01815, 0.405, -0.08293, 0.405, 0.4954, 0.2708, 0.0, 0.2806, 0.0, 0.2708, 0.01815, 0.405, 0.01441, 0.3959, 0.08293, 0.405, -0.4954, 0.3944, 0.0, 0.3847, 0.0, 0.3944, -0.4954, 0.3713, 0.0, 0.3713, -0.4954, 0.3811, 0.1069, 0.3186, 0.07955, 0.3129, 0.1074, 0.3044, -0.1074, 0.3044, -0.07983, 0.3043, -0.07955, 0.3129, 0.0, 0.3102, -0.4954, 0.3102, 0.0, 0.3016, 0.4954, 0.3092, 0.0, 0.3092, 0.4954, 0.295, -0.0241, 0.4127, -0.08293, 0.405, -0.01815, 0.405, 0.0, 0.2806, 0.4954, 0.2708, 0.4954, 0.2806, 0.01815, 0.405, 0.08293, 0.405, 0.07699, 0.4127, 0.0, 0.3811, -0.4954, 0.3811, 0.0, 0.3713, 0.07983, 0.3043, 0.1074, 0.3044, 0.07955, 0.3129, -0.1074, 0.3044, -0.07884, 0.2958, -0.07983, 0.3043, 0.0, 0.3016, -0.4954, 0.3102, -0.4954, 0.3016, 0.4954, 0.295, 0.0, 0.3092, 0.0, 0.295, -0.1067, 0.2903, -0.07884, 0.2958, -0.1074, 0.3044, 0.0, 0.3323, -0.4954, 0.3421, -0.4954, 0.3323, -0.07699, 0.4127, -0.08293, 0.405, -0.0241, 0.4127, 0.4954, 0.1999, 0.0, 0.1902, 0.4954, 0.1902, 0.0241, 0.4127, 0.01815, 0.405, 0.07699, 0.4127, 0.07983, 0.3043, 0.07884, 0.2958, 0.1074, 0.3044, 0.0, 0.303, -0.4954, 0.3115, -0.4954, 0.303, -0.4954, 0.3115, 0.0, 0.303, 0.0, 0.3115, 0.07884, 0.2958, 0.1067, 0.2903, 0.1074, 0.3044, 0.0, 0.3015, 0.4954, 0.2874, 0.4954, 0.3015, -0.1067, 0.2903, -0.07659, 0.2875, -0.07884, 0.2958, 0.0, 0.3421, -0.4954, 0.3421, 0.0, 0.3323, -0.03184, 0.4187, -0.07699, 0.4127, -0.0241, 0.4127, 0.0, 0.1999, 0.0, 0.1902, 0.4954, 0.1999, -0.06924, 0.4187, -0.07699, 0.4127, -0.03184, 0.4187, 0.06924, 0.4187, 0.0241, 0.4127, 0.07699, 0.4127, -0.4954, 0.3061, 0.0, 0.2976, 0.0, 0.3061, 0.07659, 0.2875, 0.1067, 0.2903, 0.07884, 0.2958, 0.0, 0.2874, 0.4954, 0.2874, 0.0, 0.3015, -0.1067, 0.2903, -0.1049, 0.2762, -0.07315, 0.2797, -0.07659, 0.2875, -0.1067, 0.2903, -0.07315, 0.2797, 0.0, 0.2976, -0.4954, 0.3061, -0.4954, 0.2976, 0.0, 0.2704, 0.0, 0.2801, -0.4954, 0.2704, -0.4954, 0.2704, 0.0, 0.2801, -0.4954, 0.2801, 0.4954, 0.09624, 0.4954, 0.106, 0.0, 0.09624, -0.06924, 0.4187, -0.03184, 0.4187, -0.04086, 0.4224, 0.03184, 0.4187, 0.0241, 0.4127, 0.06924, 0.4187, 0.07659, 0.2875, 0.07315, 0.2797, 0.1067, 0.2903, 0.1067, 0.2903, 0.07315, 0.2797, 0.1049, 0.2762, 0.0, 0.292, 0.4954, 0.2778, 0.4954, 0.292, -0.1049, 0.2762, -0.06857, 0.2724, -0.07315, 0.2797, 0.0, 0.2855, -0.4954, 0.2941, -0.4954, 0.2855, 0.0, 0.2941, -0.4954, 0.2941, 0.0, 0.2855, 0.0, 0.1994, -0.4954, 0.1896, 0.0, 0.1896, 0.0, 0.09624, 0.4954, 0.106, 0.0, 0.106, -0.06022, 0.4224, -0.06924, 0.4187, -0.04086, 0.4224, -0.4954, 0.1896, 0.0, 0.1994, -0.4954, 0.1994, 0.06022, 0.4224, 0.03184, 0.4187, 0.06924, 0.4187, 0.06857, 0.2724, 0.1049, 0.2762, 0.07315, 0.2797, 0.0, 0.2778, 0.4954, 0.2778, 0.0, 0.292, -0.1049, 0.2762, -0.102, 0.2624, -0.06297, 0.2659, -0.06857, 0.2724, -0.1049, 0.2762, -0.06297, 0.2659, 0.0, 0.267, -0.4954, 0.2756, -0.4954, 0.267, -0.4954, 0.2756, 0.0, 0.267, 0.0, 0.2756, 0.03184, 0.4187, 0.06022, 0.4224, 0.04086, 0.4224, 0.4954, -0.004574, 0.4954, 0.00519, 0.0, -0.004574, -0.06022, 0.4224, -0.04086, 0.4224, -0.05054, 0.4237, 0.0, 0.09565, 0.0, 0.1054, -0.4954, 0.09565, 0.06857, 0.2724, 0.06297, 0.2659, 0.1049, 0.2762, 0.1049, 0.2762, 0.06297, 0.2659, 0.102, 0.2624, 0.0, 0.2805, 0.4954, 0.2664, 0.4954, 0.2805, -0.102, 0.2624, -0.05647, 0.2603, -0.06297, 0.2659, -0.4954, 0.2426, 0.0, 0.2426, -0.4954, 0.2511, -0.4954, 0.2511, 0.0, 0.2426, 0.0, 0.2511, 0.04086, 0.4224, 0.06022, 0.4224, 0.05054, 0.4237, 0.0, -0.004574, 0.4954, 0.00519, 0.0, 0.00519, -0.4954, 0.09565, 0.0, 0.1054, -0.4954, 0.1054, 0.06297, 0.2659, 0.05647, 0.2603, 0.102, 0.2624, 0.0, 0.2664, 0.4954, 0.2664, 0.0, 0.2805, -0.102, 0.2624, -0.09792, 0.2488, -0.04842, 0.2539, -0.05647, 0.2603, -0.102, 0.2624, -0.04842, 0.2539, -0.4954, 0.199, 0.0, 0.2179, -0.4954, 0.2179, 0.05647, 0.2603, 0.04842, 0.2539, 0.102, 0.2624, 0.04842, 0.2539, 0.09792, 0.2488, 0.102, 0.2624, 0.0, 0.2674, 0.4954, 0.2532, 0.4954, 0.2674, -0.09792, 0.2488, -0.04148, 0.2475, -0.04842, 0.2539, 0.0, 0.199, 0.0, 0.2179, -0.4954, 0.199, 0.04148, 0.2475, 0.09792, 0.2488, 0.04842, 0.2539, 0.4954, 0.2532, 0.0, 0.2674, 0.0, 0.2532, -0.09792, 0.2488, -0.09282, 0.2356, -0.03498, 0.2407, -0.04148, 0.2475, -0.09792, 0.2488, -0.03498, 0.2407, -0.4954, 0.1981, 0.0, 0.2076, -0.4954, 0.2076, 0.03498, 0.2407, 0.09792, 0.2488, 0.04148, 0.2475, 0.0, 0.1981, 0.0, 0.2076, -0.4954, 0.1981, 0.09792, 0.2488, 0.03498, 0.2407, 0.09282, 0.2356, 0.0, 0.2525, 0.4954, 0.2384, 0.4954, 0.2525, -0.09282, 0.2356, -0.02896, 0.2334, -0.03498, 0.2407, 0.0, 0.1987, -0.4954, 0.2081, -0.4954, 0.1987, 0.0, 0.2081, -0.4954, 0.2081, 0.0, 0.1987, 0.03498, 0.2407, 0.02896, 0.2334, 0.09282, 0.2356, 0.4954, 0.2384, 0.0, 0.2525, 0.0, 0.2384, -0.09282, 0.2356, -0.08667, 0.2229, -0.02345, 0.2258, -0.02896, 0.2334, -0.09282, 0.2356, -0.02345, 0.2258, -0.4954, 0.1983, 0.0, 0.1983, -0.4954, 0.2077, -0.4954, 0.2077, 0.0, 0.1983, 0.0, 0.2077, 0.02896, 0.2334, 0.02345, 0.2258, 0.09282, 0.2356, 0.09282, 0.2356, 0.02345, 0.2258, 0.08667, 0.2229, 0.4954, 0.2134, 0.0, 0.2134, 0.4954, 0.2064, -0.08667, 0.2229, -0.01846, 0.2178, -0.02345, 0.2258, -0.4954, 0.1969, 0.0, 0.1969, -0.4954, 0.2064, -0.4954, 0.2064, 0.0, 0.1969, 0.0, 0.2064, 0.02345, 0.2258, 0.01846, 0.2178, 0.08667, 0.2229, 0.0, 0.2064, 0.4954, 0.2064, 0.0, 0.2134, -0.08667, 0.2229, -0.08735, 0.2159, -0.01846, 0.2178, -0.4954, 0.1947, 0.0, 0.1947, -0.4954, 0.2041, 0.0, 0.2041, -0.4954, 0.2041, 0.0, 0.1947, 0.08667, 0.2229, 0.01846, 0.2178, 0.08735, 0.2159, 0.0, 0.1964, 0.4954, 0.1894, 0.4954, 0.1964, -0.08735, 0.2159, -0.01403, 0.2094, -0.01846, 0.2178, -0.4954, 0.2009, 0.0, 0.1915, 0.0, 0.2009, 0.01403, 0.2094, 0.08735, 0.2159, 0.01846, 0.2178, 0.4954, 0.1894, 0.0, 0.1964, 0.0, 0.1894, -0.08735, 0.2159, -0.08862, 0.209, -0.01403, 0.2094, -0.4954, 0.1915, 0.0, 0.1915, -0.4954, 0.2009, 0.08735, 0.2159, 0.01403, 0.2094, 0.08862, 0.209, 0.0, 0.1781, 0.4954, 0.1711, 0.4954, 0.1781, -0.09047, 0.2023, -0.01403, 0.2094, -0.08862, 0.209, 0.0, 0.1969, -0.4954, 0.1969, 0.0, 0.1874, 0.01403, 0.2094, 0.09047, 0.2023, 0.08862, 0.209, 0.0, 0.1711, 0.4954, 0.1711, 0.0, 0.1781, -0.09047, 0.2023, -0.01017, 0.2008, -0.01403, 0.2094, 0.0, 0.1874, -0.4954, 0.1969, -0.4954, 0.1874, 0.01403, 0.2094, 0.01017, 0.2008, 0.09047, 0.2023, 0.0, 0.1585, 0.4954, 0.1515, 0.4954, 0.1585, -0.09289, 0.1957, -0.01017, 0.2008, -0.09047, 0.2023, 0.0, 0.1919, -0.4954, 0.1919, 0.0, 0.1825, 0.09047, 0.2023, 0.01017, 0.2008, 0.09289, 0.1957, 0.4954, 0.1515, 0.0, 0.1585, 0.0, 0.1515, -0.09289, 0.1957, -0.006906, 0.192, -0.01017, 0.2008, 0.0, 0.1825, -0.4954, 0.1919, -0.4954, 0.1825, 0.01017, 0.2008, 0.006906, 0.192, 0.09289, 0.1957, 0.4954, 0.1378, 0.0, 0.1378, 0.4954, 0.1308, -0.09289, 0.1957, -0.09586, 0.1893, -0.006906, 0.192, -0.4954, 0.1861, 0.0, 0.1767, 0.0, 0.1861, 0.006906, 0.192, 0.09586, 0.1893, 0.09289, 0.1957, 0.4954, 0.1308, 0.0, 0.1378, 0.0, 0.1308, -0.09586, 0.1893, -0.09935, 0.1833, -0.006906, 0.192, -0.4954, 0.1767, 0.0, 0.1767, -0.4954, 0.1861, 0.004244, 0.1829, 0.09935, 0.1833, 0.006906, 0.192, 0.006906, 0.192, 0.09935, 0.1833, 0.09586, 0.1893, 0.0, 0.1092, 0.4954, 0.1162, 0.0, 0.1162, -0.09935, 0.1833, -0.004244, 0.1829, -0.006906, 0.192, 0.4954, 0.1162, 0.0, 0.1092, 0.4954, 0.1092, -0.4954, 0.1795, 0.0, 0.17, 0.0, 0.1795, 0.004244, 0.1829, 0.1034, 0.1775, 0.09935, 0.1833, -0.1034, 0.1775, -0.004244, 0.1829, -0.09935, 0.1833, 0.0, 0.09366, 0.4954, 0.08666, 0.4954, 0.09366, 0.0, 0.17, -0.4954, 0.1795, -0.4954, 0.17, 0.004244, 0.1829, 0.0022, 0.1737, 0.1034, 0.1775, 0.4954, 0.08666, 0.0, 0.09366, 0.0, 0.08666, -0.1034, 0.1775, -0.0022, 0.1737, -0.004244, 0.1829, 0.0, 0.172, -0.4954, 0.172, 0.0, 0.1626, 0.0022, 0.1737, 0.1078, 0.1721, 0.1034, 0.1775, 0.0, 0.07051, 0.0, 0.06351, 0.4954, 0.07051, -0.1078, 0.1721, -0.0022, 0.1737, -0.1034, 0.1775, -0.4954, 0.1626, 0.0, 0.1626, -0.4954, 0.172, 0.000783, 0.1644, 0.1127, 0.1672, 0.0022, 0.1737, 0.1078, 0.1721, 0.0022, 0.1737, 0.1127, 0.1672, 0.4954, 0.07051, 0.0, 0.06351, 0.4954, 0.06351, -0.1078, 0.1721, -0.1127, 0.1672, -0.0022, 0.1737, -0.1127, 0.1672, -0.000783, 0.1644, -0.0022, 0.1737, 0.0, 0.1639, -0.4954, 0.1639, 0.0, 0.1544, 0.000783, 0.1644, 0.1181, 0.1626, 0.1127, 0.1672, 0.0, 0.03987, 0.4954, 0.03987, 0.0, 0.04687, 0.4954, 0.04687, 0.0, 0.04687, 0.4954, 0.03987, -0.1181, 0.1626, -0.000783, 0.1644, -0.1127, 0.1672, -0.4954, 0.1544, 0.0, 0.1544, -0.4954, 0.1639, 0.000783, 0.1644, 0.0, 0.1549, 0.1238, 0.1585, 0.000783, 0.1644, 0.1238, 0.1585, 0.1181, 0.1626, 0.0, 0.02292, 0.0, 0.01592, 0.4954, 0.02292, -0.1238, 0.1585, -0.000783, 0.1644, -0.1181, 0.1626, 0.4954, 0.01592, 0.4954, 0.02292, 0.0, 0.01592, -0.1238, 0.1585, 0.0, 0.1549, -0.000783, 0.1644, -0.4954, 0.1549, 0.0, 0.0, 0.0, 0.1549, 0.0, 0.1549, 0.1298, 0.1549, 0.1238, 0.1585, 0.0, -0.001165, 0.0, -0.008166, 0.4954, -0.001165, 0.4954, -0.008166, 0.4954, -0.001165, 0.0, -0.008166, -0.1298, 0.1549, 0.0, 0.1549, -0.1238, 0.1585, -0.4954, 0.0, 0.0, 0.0, -0.4954, 0.1549, 0.0, 0.0, 0.1298, 0.1549, 0.0, 0.1549, 0.0, -0.03222, 0.4954, -0.02522, 0.0, -0.02522, -0.1298, 0.0, 0.0, 0.1549, -0.1298, 0.1549, 0.4954, -0.02522, 0.0, -0.03222, 0.4954, -0.03222, 0.0, 0.1549, -0.1298, 0.0, 0.0, 0.0, 0.0, 0.4954, -0.1298, 0.4954, 0.0, 0.0, 0.1298, 0.1549, 0.0, 0.0, 0.1298, 0.0, 0.4954, 0.1549, 0.0, 0.1549, 0.4954, 0.0, 0.0, 0.0, -0.1298, 0.4954, -0.1298, 0.0, 0.4954, 0.0, 0.0, 0.1549, 0.0, 0.0, -0.07079, 0.6669, -0.09292, -0.07802, 0.06429, 0.3268, 0.4523, 0.4589, 0.04481, 0.3454, -0.1136, 0.03533, 0.2487, 0.1421, -0.3044, 0.006938, 0.09784, -0.04684, 0.5073, 0.384, 0.2944, 0.09439, 0.4638, 0.09439, 0.08923, 0.3283, 0.5073, 0.3795, 0.1674, 0.5823, -0.1049, 0.05866, 0.1064, 0.3291, -0.3158, 0.3813, -0.3044, 0.006938, 0.2487, 0.1421, 0.2607, 0.157, 0.1078, -0.03646, 0.4401, 0.1885, 0.2349, 0.172, 0.245, 0.1751, -0.4638, -0.06121, -0.2944, -0.06121, -0.02957, 0.6044, -0.3338, 0.524, -0.06964, 0.46, 0.1674, 0.5823, 0.5073, 0.3795, 0.469, 0.5823, 0.1674, 0.5823, -0.3349, 0.3553, 0.08923, 0.3283, 0.08168, 0.08602, 0.4219, 0.2286, 0.2095, 0.397, 0.2349, 0.172, 0.4401, 0.1885, 0.245, 0.1885, 0.03614, 0.1144, 0.03741, 0.4549, -0.1588, 0.4828, -0.4638, 0.1751, -0.4638, -0.06121, 0.245, 0.1751, -0.02115, 0.6347, -0.3338, 0.524, -0.02957, 0.6044, 0.2178, 0.663, 0.04866, 0.5977, -0.006541, 0.4593, 0.469, 0.5823, 0.5073, 0.3795, 0.6589, 0.5823, 0.4688, -0.2251, 0.1674, -0.479, 0.469, -0.479, -0.2555, 0.5823, -0.3349, 0.3553, 0.1674, 0.5823, 0.22, 0.4225, 0.2095, 0.397, 0.4219, 0.2286, 0.245, 0.1944, 0.245, -0.04198, 0.4401, -0.04198, 0.03752, 0.4828, -0.1588, 0.4828, 0.03741, 0.4549, -0.4638, 0.1751, -0.6589, 0.1751, -0.4638, -0.06121, 0.245, 0.1944, -0.4638, -0.04198, 0.245, -0.04198, 0.06027, 0.6267, 0.04866, 0.5977, 0.2178, 0.663, -0.03878, 0.642, -0.2957, 0.6198, -0.3488, 0.5227, -0.3873, 0.4983, -0.3405, 0.5992, -0.5729, 0.6646, 0.6589, -0.479, 0.4688, -0.2251, 0.469, -0.479, 0.1674, -0.479, 0.4688, -0.2251, -0.2555, -0.479, -0.4513, 0.5823, -0.3349, 0.3553, -0.2555, 0.5823, 0.3279, 0.3136, 0.3279, 0.4365, 0.08318, 0.4365, 0.05628, -0.1136, -0.1588, -0.3287, 0.03752, -0.3287, -0.6589, -0.0117, -0.4638, -0.0117, -0.4712, 0.1662, -0.4638, -0.04198, 0.245, 0.1944, -0.4151, -0.01944, 0.3959, -0.3374, 0.1924, -0.1813, 0.237, -0.3657, -0.2835, 0.642, -0.2957, 0.6198, -0.03878, 0.642, -0.5729, 0.6646, -0.3405, 0.5992, -0.3299, 0.6222, -0.4349, -0.166, -0.7028, -0.3163, -0.4543, -0.3163, -0.2019, -0.5292, 0.4968, -0.2017, -0.185, -0.131, -0.2555, -0.5045, -0.2033, -0.1099, -0.4513, -0.5045, 0.3922, 0.3878, 0.3784, 0.2657, 0.59, 0.3878, 0.3279, -0.3497, 0.09299, -0.3215, 0.08318, -0.3497, -0.08546, -0.3103, -0.0673, -0.2876, -0.01812, -0.107, -0.4735, 0.03544, -0.423, 0.05271, -0.4657, 0.2134, 0.04653, 0.1944, -0.4151, -0.01944, 0.245, 0.1944, 0.009943, -0.229, -0.009945, -0.4124, 0.001573, -0.4195, -0.03878, -0.4531, -0.04995, -0.4454, -0.2835, -0.4531, -0.4543, -0.3163, -0.7028, -0.3163, -0.4585, -0.3481, -0.287, -0.4212, -0.04995, -0.4454, -0.3036, -0.2705, 0.4386, -0.175, -0.2485, -0.09204, 0.3444, -0.4636, 0.59, -0.274, 0.2039, -0.04408, 0.3922, -0.274, 0.09299, -0.3215, 0.3279, -0.3497, 0.1729, -0.09221, 0.08073, -0.1023, -0.01812, -0.107, -0.0673, -0.2876, -0.4657, 0.2134, -0.423, 0.05271, 0.0557, 0.2165, 0.2033, 0.1938, 0.04653, 0.09651, 0.245, 0.09651, -0.009945, -0.4124, 0.009943, -0.229, -0.2717, -0.2521, -0.04995, -0.4454, -0.287, -0.4212, -0.2835, -0.4531, -0.4715, 0.02149, 0.04523, 0.09711, 0.2006, 0.197, -0.07079, 0.6669, -0.09292, -0.07802, 0.06429, 0.3268, 0.4523, 0.4589, 0.04481, 0.3454, -0.1136, 0.03533, 0.09784, -0.04684, 0.2487, 0.1421, -0.3044, 0.006938, 0.5073, 0.384, 0.2944, 0.09439, 0.4638, 0.09439, 0.5073, 0.3795, 0.1674, 0.5823, 0.08923, 0.3283, 0.1064, 0.3291, -0.3158, 0.3813, -0.1049, 0.05866, -0.3044, 0.006938, 0.2487, 0.1421, 0.2607, 0.157, 0.4401, 0.1885, 0.2349, 0.172, 0.1078, -0.03646, 0.245, 0.1751, -0.4638, -0.06121, -0.2944, -0.06121, -0.02957, 0.6044, -0.3338, 0.524, -0.06964, 0.46, 0.1674, 0.5823, 0.5073, 0.3795, 0.469, 0.5823, 0.08923, 0.3283, 0.1674, 0.5823, -0.3349, 0.3553, 0.08168, 0.08602, 0.4219, 0.2286, 0.2095, 0.397, 0.245, 0.1885, 0.2349, 0.172, 0.4401, 0.1885, 0.03741, 0.4549, -0.1588, 0.4828, 0.03614, 0.1144, -0.4638, 0.1751, -0.4638, -0.06121, 0.245, 0.1751, -0.3338, 0.524, -0.02957, 0.6044, -0.02115, 0.6347, -0.006541, 0.4593, 0.2178, 0.663, 0.04866, 0.5977, 0.469, 0.5823, 0.5073, 0.3795, 0.6589, 0.5823, 0.4688, -0.2251, 0.1674, -0.479, 0.469, -0.479, -0.2555, 0.5823, -0.3349, 0.3553, 0.1674, 0.5823, 0.22, 0.4225, 0.2095, 0.397, 0.4219, 0.2286, 0.245, 0.1944, 0.245, -0.04198, 0.4401, -0.04198, 0.03752, 0.4828, -0.1588, 0.4828, 0.03741, 0.4549, -0.6589, 0.1751, -0.4638, -0.06121, -0.4638, 0.1751, 0.245, 0.1944, -0.4638, -0.04198, 0.245, -0.04198, 0.06027, 0.6267, 0.04866, 0.5977, 0.2178, 0.663, -0.3488, 0.5227, -0.03878, 0.642, -0.2957, 0.6198, -0.3405, 0.5992, -0.5729, 0.6646, -0.3873, 0.4983, 0.469, -0.479, 0.6589, -0.479, 0.4688, -0.2251, -0.2555, -0.479, 0.1674, -0.479, 0.4688, -0.2251, -0.4513, 0.5823, -0.3349, 0.3553, -0.2555, 0.5823, 0.08318, 0.4365, 0.3279, 0.3136, 0.3279, 0.4365, 0.05628, -0.1136, -0.1588, -0.3287, 0.03752, -0.3287, -0.4712, 0.1662, -0.6589, -0.0117, -0.4638, -0.0117, 0.245, 0.1944, -0.4151, -0.01944, -0.4638, -0.04198, 0.237, -0.3657, 0.3959, -0.3374, 0.1924, -0.1813, -0.2957, 0.6198, -0.03878, 0.642, -0.2835, 0.642, -0.5729, 0.6646, -0.3405, 0.5992, -0.3299, 0.6222, -0.4349, -0.166, -0.7028, -0.3163, -0.4543, -0.3163, -0.2019, -0.5292, 0.4968, -0.2017, -0.185, -0.131, -0.2555, -0.5045, -0.2033, -0.1099, -0.4513, -0.5045, 0.3922, 0.3878, 0.3784, 0.2657, 0.59, 0.3878, 0.08318, -0.3497, 0.3279, -0.3497, 0.09299, -0.3215, -0.0673, -0.2876, -0.01812, -0.107, -0.08546, -0.3103, -0.423, 0.05271, -0.4657, 0.2134, -0.4735, 0.03544, -0.4151, -0.01944, 0.245, 0.1944, 0.04653, 0.1944, 0.001573, -0.4195, 0.009943, -0.229, -0.009945, -0.4124, -0.04995, -0.4454, -0.2835, -0.4531, -0.03878, -0.4531, -0.4585, -0.3481, -0.4543, -0.3163, -0.7028, -0.3163, -0.287, -0.4212, -0.04995, -0.4454, -0.3036, -0.2705, 0.3444, -0.4636, 0.4386, -0.175, -0.2485, -0.09204, 0.59, -0.274, 0.2039, -0.04408, 0.3922, -0.274, 0.09299, -0.3215, 0.3279, -0.3497, 0.1729, -0.09221, -0.01812, -0.107, -0.0673, -0.2876, 0.08073, -0.1023, 0.0557, 0.2165, -0.4657, 0.2134, -0.423, 0.05271, 0.2033, 0.1938, 0.04653, 0.09651, 0.245, 0.09651, -0.2717, -0.2521, -0.009945, -0.4124, 0.009943, -0.229, -0.04995, -0.4454, -0.287, -0.4212, -0.2835, -0.4531, -0.4715, 0.02149, 0.04523, 0.09711, 0.2006, 0.197, -0.07079, 0.6669, -0.09292, -0.07802, 0.06429, 0.3268, -0.1136, 0.03533, 0.4523, 0.4589, 0.04481, 0.3454, 0.09784, -0.04684, 0.2487, 0.1421, -0.3044, 0.006938, 0.5073, 0.384, 0.2944, 0.09439, 0.4638, 0.09439, 0.5073, 0.3795, 0.1674, 0.5823, 0.08923, 0.3283, 0.1064, 0.3291, -0.3158, 0.3813, -0.1049, 0.05866, -0.3044, 0.006938, 0.2487, 0.1421, 0.2607, 0.157, 0.4401, 0.1885, 0.2349, 0.172, 0.1078, -0.03646, 0.245, 0.1751, -0.4638, -0.06121, -0.2944, -0.06121, -0.02957, 0.6044, -0.3338, 0.524, -0.06964, 0.46, 0.1674, 0.5823, 0.5073, 0.3795, 0.469, 0.5823, 0.08923, 0.3283, 0.1674, 0.5823, -0.3349, 0.3553, 0.08168, 0.08602, 0.4219, 0.2286, 0.2095, 0.397, 0.245, 0.1885, 0.2349, 0.172, 0.4401, 0.1885, 0.03741, 0.4549, -0.1588, 0.4828, 0.03614, 0.1144, -0.4638, 0.1751, -0.4638, -0.06121, 0.245, 0.1751, -0.3338, 0.524, -0.02957, 0.6044, -0.02115, 0.6347, -0.006541, 0.4593, 0.2178, 0.663, 0.04866, 0.5977, 0.469, 0.5823, 0.5073, 0.3795, 0.6589, 0.5823, 0.4688, -0.2251, 0.1674, -0.479, 0.469, -0.479, -0.2555, 0.5823, -0.3349, 0.3553, 0.1674, 0.5823, 0.22, 0.4225, 0.2095, 0.397, 0.4219, 0.2286, 0.245, 0.1944, 0.245, -0.04198, 0.4401, -0.04198, 0.03752, 0.4828, -0.1588, 0.4828, 0.03741, 0.4549, -0.6589, 0.1751, -0.4638, -0.06121, -0.4638, 0.1751, 0.245, 0.1944, -0.4638, -0.04198, 0.245, -0.04198, 0.06027, 0.6267, 0.04866, 0.5977, 0.2178, 0.663, -0.3488, 0.5227, -0.03878, 0.642, -0.2957, 0.6198, -0.3405, 0.5992, -0.5729, 0.6646, -0.3873, 0.4983, 0.469, -0.479, 0.6589, -0.479, 0.4688, -0.2251, -0.2555, -0.479, 0.1674, -0.479, 0.4688, -0.2251, -0.4513, 0.5823, -0.3349, 0.3553, -0.2555, 0.5823, 0.08318, 0.4365, 0.3279, 0.3136, 0.3279, 0.4365, 0.05628, -0.1136, -0.1588, -0.3287, 0.03752, -0.3287, -0.4712, 0.1662, -0.6589, -0.0117, -0.4638, -0.0117, 0.245, 0.1944, -0.4151, -0.01944, -0.4638, -0.04198, 0.237, -0.3657, 0.3959, -0.3374, 0.1924, -0.1813, -0.2957, 0.6198, -0.03878, 0.642, -0.2835, 0.642, -0.5729, 0.6646, -0.3405, 0.5992, -0.3299, 0.6222, -0.4349, -0.166, -0.7028, -0.3163, -0.4543, -0.3163, -0.2019, -0.5292, 0.4968, -0.2017, -0.185, -0.131, -0.2555, -0.5045, -0.2033, -0.1099, -0.4513, -0.5045, 0.3922, 0.3878, 0.3784, 0.2657, 0.59, 0.3878, 0.08318, -0.3497, 0.3279, -0.3497, 0.09299, -0.3215, -0.0673, -0.2876, -0.01812, -0.107, -0.08546, -0.3103, -0.423, 0.05271, -0.4657, 0.2134, -0.4735, 0.03544, -0.4151, -0.01944, 0.245, 0.1944, 0.04653, 0.1944, 0.001573, -0.4195, 0.009943, -0.229, -0.009945, -0.4124, -0.04995, -0.4454, -0.2835, -0.4531, -0.03878, -0.4531, -0.4585, -0.3481, -0.4543, -0.3163, -0.7028, -0.3163, -0.287, -0.4212, -0.04995, -0.4454, -0.3036, -0.2705, 0.3444, -0.4636, 0.4386, -0.175, -0.2485, -0.09204, 0.59, -0.274, 0.2039, -0.04408, 0.3922, -0.274, 0.09299, -0.3215, 0.3279, -0.3497, 0.1729, -0.09221, -0.01812, -0.107, -0.0673, -0.2876, 0.08073, -0.1023, 0.0557, 0.2165, -0.4657, 0.2134, -0.423, 0.05271, 0.2033, 0.1938, 0.04653, 0.09651, 0.245, 0.09651, -0.2717, -0.2521, -0.009945, -0.4124, 0.009943, -0.229, -0.04995, -0.4454, -0.287, -0.4212, -0.2835, -0.4531, -0.4715, 0.02149, 0.04523, 0.09711, 0.2006, 0.197, 0.06429, 0.3268, -0.07079, 0.6669, -0.09292, -0.07802, 0.4523, 0.4589, 0.04481, 0.3454, -0.1136, 0.03533, 0.09784, -0.04684, 0.2487, 0.1421, -0.3044, 0.006938, 0.5073, 0.384, 0.2944, 0.09439, 0.4638, 0.09439, 0.5073, 0.3795, 0.1674, 0.5823, 0.08923, 0.3283, 0.1064, 0.3291, -0.3158, 0.3813, -0.1049, 0.05866, -0.3044, 0.006938, 0.2487, 0.1421, 0.2607, 0.157, 0.4401, 0.1885, 0.2349, 0.172, 0.1078, -0.03646, 0.245, 0.1751, -0.4638, -0.06121, -0.2944, -0.06121, -0.02957, 0.6044, -0.3338, 0.524, -0.06964, 0.46, 0.1674, 0.5823, 0.5073, 0.3795, 0.469, 0.5823, 0.08923, 0.3283, 0.1674, 0.5823, -0.3349, 0.3553, 0.08168, 0.08602, 0.4219, 0.2286, 0.2095, 0.397, 0.245, 0.1885, 0.2349, 0.172, 0.4401, 0.1885, 0.03741, 0.4549, -0.1588, 0.4828, 0.03614, 0.1144, -0.4638, 0.1751, -0.4638, -0.06121, 0.245, 0.1751, -0.3338, 0.524, -0.02957, 0.6044, -0.02115, 0.6347, -0.006541, 0.4593, 0.2178, 0.663, 0.04866, 0.5977, 0.469, 0.5823, 0.5073, 0.3795, 0.6589, 0.5823, 0.4688, -0.2251, 0.1674, -0.479, 0.469, -0.479, -0.2555, 0.5823, -0.3349, 0.3553, 0.1674, 0.5823, 0.22, 0.4225, 0.2095, 0.397, 0.4219, 0.2286, 0.245, 0.1944, 0.245, -0.04198, 0.4401, -0.04198, 0.03752, 0.4828, -0.1588, 0.4828, 0.03741, 0.4549, -0.6589, 0.1751, -0.4638, -0.06121, -0.4638, 0.1751, 0.245, 0.1944, -0.4638, -0.04198, 0.245, -0.04198, 0.06027, 0.6267, 0.04866, 0.5977, 0.2178, 0.663, -0.3488, 0.5227, -0.03878, 0.642, -0.2957, 0.6198, -0.3405, 0.5992, -0.5729, 0.6646, -0.3873, 0.4983, 0.469, -0.479, 0.6589, -0.479, 0.4688, -0.2251, -0.2555, -0.479, 0.1674, -0.479, 0.4688, -0.2251, -0.4513, 0.5823, -0.3349, 0.3553, -0.2555, 0.5823, 0.08318, 0.4365, 0.3279, 0.3136, 0.3279, 0.4365, 0.05628, -0.1136, -0.1588, -0.3287, 0.03752, -0.3287, -0.4712, 0.1662, -0.6589, -0.0117, -0.4638, -0.0117, 0.245, 0.1944, -0.4151, -0.01944, -0.4638, -0.04198, 0.237, -0.3657, 0.3959, -0.3374, 0.1924, -0.1813, -0.2957, 0.6198, -0.03878, 0.642, -0.2835, 0.642, -0.5729, 0.6646, -0.3405, 0.5992, -0.3299, 0.6222, -0.4349, -0.166, -0.7028, -0.3163, -0.4543, -0.3163, -0.2019, -0.5292, 0.4968, -0.2017, -0.185, -0.131, -0.2555, -0.5045, -0.2033, -0.1099, -0.4513, -0.5045, 0.3922, 0.3878, 0.3784, 0.2657, 0.59, 0.3878, 0.08318, -0.3497, 0.3279, -0.3497, 0.09299, -0.3215, -0.0673, -0.2876, -0.01812, -0.107, -0.08546, -0.3103, -0.423, 0.05271, -0.4657, 0.2134, -0.4735, 0.03544, -0.4151, -0.01944, 0.245, 0.1944, 0.04653, 0.1944, 0.001573, -0.4195, 0.009943, -0.229, -0.009945, -0.4124, -0.04995, -0.4454, -0.2835, -0.4531, -0.03878, -0.4531, -0.4585, -0.3481, -0.4543, -0.3163, -0.7028, -0.3163, -0.287, -0.4212, -0.04995, -0.4454, -0.3036, -0.2705, 0.3444, -0.4636, 0.4386, -0.175, -0.2485, -0.09204, 0.59, -0.274, 0.2039, -0.04408, 0.3922, -0.274, 0.09299, -0.3215, 0.3279, -0.3497, 0.1729, -0.09221, -0.01812, -0.107, -0.0673, -0.2876, 0.08073, -0.1023, 0.0557, 0.2165, -0.4657, 0.2134, -0.423, 0.05271, 0.2033, 0.1938, 0.04653, 0.09651, 0.245, 0.09651, -0.2717, -0.2521, -0.009945, -0.4124, 0.009943, -0.229, -0.04995, -0.4454, -0.287, -0.4212, -0.2835, -0.4531, -0.4715, 0.02149, 0.04523, 0.09711, 0.2006, 0.197, 2.731, 0.2104, -0.3628, 0.0, 2.731, 0.0, -0.3628, 0.0, 2.731, 0.2104, -0.3628, 0.2104, 0.3628, 0.0, -2.731, 1.62, -2.731, 0.0, 0.0, 0.0, 1.495, 0.0, 0.0, 0.2104, 2.731, 0.0, -0.3628, 1.62, -0.3628, 0.0, -1.495, 0.2104, 0.0, 0.0, 0.0, 0.2104, -2.731, 1.62, 0.3628, 0.0, 0.3628, 1.62, 1.495, 0.2104, 0.0, 0.2104, 1.495, 0.0, 2.731, 1.62, -0.3628, 1.62, 2.731, 0.0, 0.0, 0.0, -1.495, 0.2104, -1.495, 0.0, 0.3628, 0.2104, -2.731, 0.0, 0.3628, 0.0, -2.731, 0.0, 0.3628, 0.2104, -2.731, 0.2104])
me_mesh11_mesh11_geometry.materials.append(mat_material_1_0)
me_mesh11_mesh11_geometry.materials.append(mat_material_0_1_8)
me_mesh11_mesh11_geometry.materials.append(mat_material_2_2_8)
me_mesh11_mesh11_geometry.use_remesh_preserve_volume = False
me_mesh11_mesh11_geometry.use_remesh_preserve_attributes = False
me_mesh11_mesh11_geometry.use_mirror_vertex_groups = False
me_mesh11_mesh11_geometry.update()

# ---- objects
ob_stymo_bg = bpy.data.objects.new('STYMO_BG', me_cube_001)
ob_mesh11_mesh11_geometry = bpy.data.objects.new('mesh11_mesh11-geometry', me_mesh11_mesh11_geometry)
ob_camera = bpy.data.objects.new('Camera', cam_camera_001)

# ---- transforms, parenting, visibility, modifiers, constraints
ob_stymo_bg.location = (0.0, 0.0, -0.05)
ob_stymo_bg.rotation_euler = (0.0, 0.0, 5.654)
ob_stymo_bg.scale = (100.0, 100.0, 1.0)
ob_stymo_bg.lineart.crease_threshold = 0.0
ob_mesh11_mesh11_geometry.location = (2.732, 4.351, 1.099)
ob_mesh11_mesh11_geometry.rotation_euler = (1.571, 0.0, 4.593)
ob_mesh11_mesh11_geometry.lineart.crease_threshold = 0.0
_m = ob_mesh11_mesh11_geometry.modifiers.new('Auto Smooth', 'NODES')
_m.node_group = ng_auto_smooth
_gi = [s.identifier for s in ng_auto_smooth.interface.items_tree if s.item_type == 'SOCKET' and s.in_out == 'INPUT']
_m[_gi[1]] = 0.5236  # Angle
ob_camera.location = (0.9726, -0.2538, 0.4764)
ob_camera.rotation_euler = (1.594, -6.278e-08, 1.315)
ob_camera.lineart.crease_threshold = 0.0
_c = ob_camera.constraints.new('TRACK_TO'); _c.name = 'Track To'
_c.target = ob_mesh11_mesh11_geometry

# ---- collection membership
col_collection_1.objects.link(ob_stymo_bg)
col_collection_1.objects.link(ob_mesh11_mesh11_geometry)
col_collection_1.objects.link(ob_camera)

# ---- scene / render settings (as saved in the file)
scene.camera = ob_camera
scene.frame_start = 1; scene.frame_end = 100; scene.frame_set(1)
scene.render.engine = 'BLENDER_EEVEE_NEXT'
scene.render.resolution_x = 1500
scene.render.resolution_y = 1500
scene.render.dither_intensity = 0.0
scene.render.film_transparent = True
scene.cycles.use_denoising = False
scene.cycles.samples = 128
scene.cycles.sampling_pattern = 'TABULATED_SOBOL'
scene.cycles.use_adaptive_sampling = False
scene.cycles.use_light_tree = False
scene.cycles.blur_glossy = 0.0
scene.cycles.sample_clamp_indirect = 0.0
scene.view_settings.view_transform = 'Standard'
bpy.context.view_layer.update()

# ---- added for rendering (the .blend has no usable light): sun
light_auto_sun = bpy.data.lights.new('AutoSun', 'SUN')
light_auto_sun.energy = 3.0
light_auto_sun.angle = 0.0523599
ob_auto_sun = bpy.data.objects.new('AutoSun', light_auto_sun)
scene.collection.objects.link(ob_auto_sun)
ob_auto_sun.rotation_euler = (0.872665, 0.174533, 0.523599)
bpy.context.view_layer.update()
